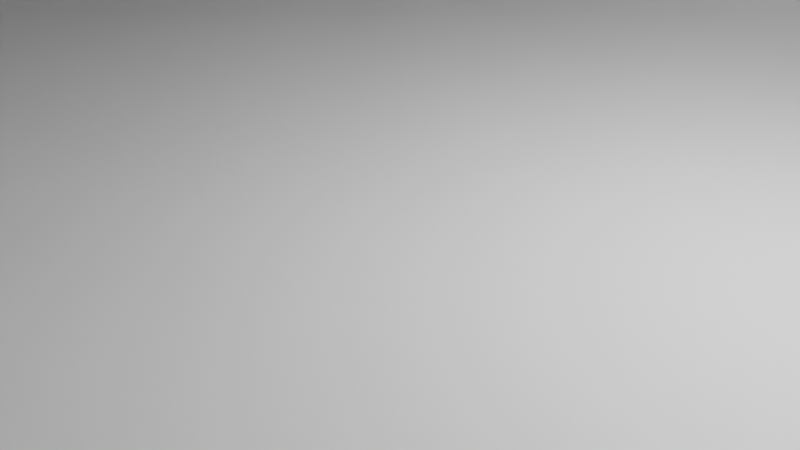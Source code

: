 # Source: office.blend  (saved by Blender 3.3.6; exported with 4.5.12 LTS)
import bpy
from mathutils import Matrix  # noqa: F401  (used for matrix-valued properties, if any)

bpy.ops.wm.read_factory_settings(use_empty=True)
scene = bpy.context.scene
scene.name = 'Scene'

# ---- collections
col_collection = bpy.data.collections.new('Collection'); scene.collection.children.link(col_collection)

# ---- materials (node trees are filled in below, after node groups)
mat_material = bpy.data.materials.new('Material')
mat_material.alpha_threshold = 0.0
mat_material.use_transparent_shadow = False
mat_material.roughness = 0.5
mat_material.line_color = (0.0, 0.0, 0.0, 1.0)
mat_material_001 = bpy.data.materials.new('Material.001')
mat_material_001.alpha_threshold = 0.0
mat_material_001.use_transparent_shadow = False
mat_material_001.roughness = 0.5
mat_material_001.line_color = (0.0, 0.0, 0.0, 1.0)
mat_material_002 = bpy.data.materials.new('Material.002')
mat_material_002.alpha_threshold = 0.0
mat_material_002.use_transparent_shadow = False
mat_material_002.roughness = 0.5
mat_material_002.line_color = (0.0, 0.0, 0.0, 1.0)

# ---- material node trees
mat_material.use_nodes = True; mat_material.node_tree.nodes.clear()
_N = mat_material.node_tree.nodes; _L = mat_material.node_tree.links
n0 = _N.new('ShaderNodeOutputMaterial'); n0.name = 'Material Output'; n0.location = (300, 300)
n1 = _N.new('ShaderNodeBsdfPrincipled'); n1.name = 'Principled BSDF'; n1.location = (10, 300)
n1.distribution = 'GGX'
n1.subsurface_method = 'RANDOM_WALK_SKIN'
n1.inputs[3].default_value = 1.45
n1.inputs[27].default_value = (0.0, 0.0, 0.0, 1.0)
n1.inputs[28].default_value = 1.0
_L.new(n1.outputs[0], n0.inputs[0])
n0.is_active_output = True
mat_material_001.use_nodes = True; mat_material_001.node_tree.nodes.clear()
_N = mat_material_001.node_tree.nodes; _L = mat_material_001.node_tree.links
n0 = _N.new('ShaderNodeOutputMaterial'); n0.name = 'Material Output'; n0.location = (300, 300)
n1 = _N.new('ShaderNodeBsdfPrincipled'); n1.name = 'Principled BSDF'; n1.location = (10, 300)
n1.distribution = 'GGX'
n1.subsurface_method = 'RANDOM_WALK_SKIN'
n1.inputs[3].default_value = 1.45
n1.inputs[27].default_value = (0.0, 0.0, 0.0, 1.0)
n1.inputs[28].default_value = 1.0
_L.new(n1.outputs[0], n0.inputs[0])
n0.is_active_output = True
mat_material_002.use_nodes = True; mat_material_002.node_tree.nodes.clear()
_N = mat_material_002.node_tree.nodes; _L = mat_material_002.node_tree.links
n0 = _N.new('ShaderNodeOutputMaterial'); n0.name = 'Material Output'; n0.location = (300, 300)
n1 = _N.new('ShaderNodeBsdfPrincipled'); n1.name = 'Principled BSDF'; n1.location = (10, 300)
n1.distribution = 'GGX'
n1.subsurface_method = 'RANDOM_WALK_SKIN'
n1.inputs[3].default_value = 1.45
n1.inputs[27].default_value = (0.0, 0.0, 0.0, 1.0)
n1.inputs[28].default_value = 1.0
_L.new(n1.outputs[0], n0.inputs[0])
n0.is_active_output = True

# ---- world
world_world = bpy.data.worlds.new('World'); scene.world = world_world
world_world.use_nodes = True; world_world.node_tree.nodes.clear()
_N = world_world.node_tree.nodes; _L = world_world.node_tree.links
n0 = _N.new('ShaderNodeOutputWorld'); n0.name = 'World Output'; n0.location = (300, 300)
n1 = _N.new('ShaderNodeBackground'); n1.name = 'Background'; n1.location = (10, 300)
n1.inputs[0].default_value = (0.05088, 0.05088, 0.05088, 1.0)
_L.new(n1.outputs[0], n0.inputs[0])
n0.is_active_output = True
world_world.color = (0.05088, 0.05088, 0.05088)
world_world.use_sun_shadow = False
world_world.sun_shadow_jitter_overblur = 0.0

# ---- cameras
cam_camera = bpy.data.cameras.new('Camera')
cam_camera.clip_end = 100.0
cam_camera.ortho_scale = 7.314

# ---- lights
light_light = bpy.data.lights.new('Light', 'POINT')
light_light.transmission_factor = 0.0
light_light.energy = 1000.0
light_light.shadow_soft_size = 0.1
light_light.shadow_maximum_resolution = 0.006
light_light.use_absolute_resolution = True

# ---- meshes
me_cube = bpy.data.meshes.new('Cube')
me_cube.from_pydata([(1.0, 1.0, 1.0), (1.0, 1.0, -1.0), (1.0, -1.0, 1.0), (1.0, -1.0, -1.0), (-1.0, 1.0, 1.0), (-1.0, 1.0, -1.0), (-1.0, -1.0, 1.0), (-1.0, -1.0, -1.0), (0.9667, 0.95, 25.0), (0.9667, 0.95, 23.0), (0.9667, -0.95, 25.0), (0.9667, -0.95, 23.0), (-0.9667, 0.95, 25.0), (-0.9667, 0.95, 23.0), (-0.9667, -0.95, 25.0), (-0.9667, -0.95, 23.0), (-1.0, -1.0, 1.0), (-1.0, -1.0, 25.0), (-1.0, -0.95, 1.0), (-1.0, -0.95, 25.0), (1.0, -1.0, 1.0), (1.0, -1.0, 25.0), (1.0, -0.95, 1.0), (1.0, -0.95, 25.0), (-1.0, 0.95, 1.0), (-1.0, 0.95, 25.0), (-1.0, 1.0, 1.0), (-1.0, 1.0, 25.0), (1.0, 0.95, 1.0), (1.0, 0.95, 25.0), (1.0, 1.0, 1.0), (1.0, 1.0, 25.0), (0.9667, -0.95, 1.0), (0.9667, -0.95, 25.0), (0.9667, 0.95, 1.0), (0.9667, 0.95, 25.0), (1.0, -0.95, 1.0), (1.0, -0.95, 25.0), (1.0, 0.95, 1.0), (1.0, 0.95, 25.0), (-1.0, -0.95, 1.0), (-1.0, -0.95, 25.0), (-1.0, 0.95, 1.0), (-1.0, 0.95, 25.0), (-0.9667, -0.95, 1.0), (-0.9667, -0.95, 25.0), (-0.9667, 0.95, 1.0), (-0.9667, 0.95, 25.0), (0.7, 1.0, 7.0), (0.7, 1.0, 19.0), (0.9, 1.0, 7.0), (0.9, 1.0, 19.0), (0.7, 0.95, 7.0), (0.7, 0.95, 19.0), (0.9, 0.95, 7.0), (0.9, 0.95, 19.0), (0.3, 1.0, 7.0), (0.5, 1.0, 7.0), (0.3, 1.0, 19.0), (0.5, 1.0, 19.0), (0.3, 0.95, 19.0), (0.5, 0.95, 19.0), (0.3, 0.95, 7.0), (0.5, 0.95, 7.0), (-0.1, 1.0, 7.0), (0.1, 1.0, 7.0), (-0.1, 1.0, 19.0), (0.1, 1.0, 19.0), (-0.1, 0.95, 7.0), (0.1, 0.95, 7.0), (-0.1, 0.95, 19.0), (0.1, 0.95, 19.0), (-0.5, 1.0, 7.0), (-0.3, 1.0, 7.0), (-0.5, 1.0, 19.0), (-0.3, 1.0, 19.0), (-0.5, 0.95, 7.0), (-0.3, 0.95, 7.0), (-0.5, 0.95, 19.0), (-0.3, 0.95, 19.0), (-0.9, -0.95, 7.0), (-0.9, -0.95, 19.0), (-0.7, -0.95, 19.0), (-0.7, -0.95, 7.0), (-0.9, -1.0, 7.0), (-0.9, -1.0, 19.0), (-0.7, -1.0, 19.0), (-0.7, -1.0, 7.0), (-0.3, -0.95, 7.0), (-0.5, -0.95, 7.0), (-0.5, -0.95, 19.0), (-0.3, -0.95, 19.0), (-0.3, -1.0, 7.0), (-0.5, -1.0, 7.0), (-0.3, -1.0, 19.0), (-0.5, -1.0, 19.0), (-0.1, -0.95, 19.0), (0.1, -0.95, 19.0), (-0.1, -0.95, 7.0), (0.1, -0.95, 7.0), (-0.1, -1.0, 19.0), (0.1, -1.0, 19.0), (-0.1, -1.0, 7.0), (0.1, -1.0, 7.0), (0.3, -0.95, 7.0), (0.5, -0.95, 7.0), (0.3, -0.95, 19.0), (0.5, -0.95, 19.0), (0.3, -1.0, 7.0), (0.5, -1.0, 7.0), (0.3, -1.0, 19.0), (0.5, -1.0, 19.0), (0.7, -0.95, 19.0), (0.9, -0.95, 7.0), (0.9, -0.95, 19.0), (0.7, -0.95, 7.0), (0.9, -1.0, 7.0), (0.9, -1.0, 19.0), (0.7, -1.0, 19.0), (0.7, -1.0, 7.0), (0.9667, 0.15, 19.0), (0.9667, -0.15, 19.0), (0.9667, -0.15, 7.0), (0.9667, 0.15, 7.0), (1.0, -0.15, 19.0), (1.0, 0.15, 19.0), (1.0, -0.15, 7.0), (1.0, 0.15, 7.0), (0.9667, 0.45, 7.0), (0.9667, 0.75, 7.0), (0.9667, 0.75, 19.0), (0.9667, 0.45, 19.0), (1.0, 0.45, 7.0), (1.0, 0.45, 19.0), (1.0, 0.75, 7.0), (1.0, 0.75, 19.0), (0.9667, -0.45, 7.0), (0.9667, -0.75, 7.0), (0.9667, -0.75, 19.0), (0.9667, -0.45, 19.0), (1.0, -0.75, 7.0), (1.0, -0.75, 19.0), (1.0, -0.45, 7.0), (1.0, -0.45, 19.0), (-1.0, -0.75, 19.0), (-1.0, -0.75, 7.0), (-1.0, -0.45, 19.0), (-1.0, -0.45, 7.0), (-0.9667, -0.45, 19.0), (-0.9667, -0.75, 19.0), (-0.9667, -0.75, 7.0), (-0.9667, -0.45, 7.0), (-1.0, -0.15, 7.0), (-1.0, 0.15, 7.0), (-1.0, -0.15, 19.0), (-1.0, 0.15, 19.0), (-0.9667, 0.15, 19.0), (-0.9667, -0.15, 19.0), (-0.9667, -0.15, 7.0), (-0.9667, 0.15, 7.0), (-1.0, 0.45, 19.0), (-1.0, 0.75, 7.0), (-1.0, 0.75, 19.0), (-1.0, 0.45, 7.0), (-0.9667, 0.45, 19.0), (-0.9667, 0.75, 7.0), (-0.9667, 0.75, 19.0), (-0.9667, 0.45, 7.0), (0.9667, 0.95, 49.0), (0.9667, 0.95, 47.0), (0.9667, -0.95, 49.0), (0.9667, -0.95, 47.0), (-0.9667, 0.95, 49.0), (-0.9667, 0.95, 47.0), (-0.9667, -0.95, 49.0), (-0.9667, -0.95, 47.0), (-1.0, -1.0, 25.0), (-1.0, -1.0, 49.0), (-1.0, -0.95, 25.0), (-1.0, -0.95, 49.0), (1.0, -1.0, 25.0), (1.0, -1.0, 49.0), (1.0, -0.95, 25.0), (1.0, -0.95, 49.0), (-1.0, 0.95, 25.0), (-1.0, 0.95, 49.0), (-1.0, 1.0, 25.0), (-1.0, 1.0, 49.0), (1.0, 0.95, 25.0), (1.0, 0.95, 49.0), (1.0, 1.0, 25.0), (1.0, 1.0, 49.0), (0.9667, -0.95, 25.0), (0.9667, -0.95, 49.0), (0.9667, 0.95, 25.0), (0.9667, 0.95, 49.0), (1.0, -0.95, 25.0), (1.0, -0.95, 49.0), (1.0, 0.95, 25.0), (1.0, 0.95, 49.0), (-1.0, -0.95, 25.0), (-1.0, -0.95, 49.0), (-1.0, 0.95, 25.0), (-1.0, 0.95, 49.0), (-0.9667, -0.95, 25.0), (-0.9667, -0.95, 49.0), (-0.9667, 0.95, 25.0), (-0.9667, 0.95, 49.0), (0.7, 1.0, 31.0), (0.7, 1.0, 43.0), (0.9, 1.0, 31.0), (0.9, 1.0, 43.0), (0.7, 0.95, 31.0), (0.7, 0.95, 43.0), (0.9, 0.95, 31.0), (0.9, 0.95, 43.0), (0.3, 1.0, 31.0), (0.5, 1.0, 31.0), (0.3, 1.0, 43.0), (0.5, 1.0, 43.0), (0.3, 0.95, 43.0), (0.5, 0.95, 43.0), (0.3, 0.95, 31.0), (0.5, 0.95, 31.0), (-0.1, 1.0, 31.0), (0.1, 1.0, 31.0), (-0.1, 1.0, 43.0), (0.1, 1.0, 43.0), (-0.1, 0.95, 31.0), (0.1, 0.95, 31.0), (-0.1, 0.95, 43.0), (0.1, 0.95, 43.0), (-0.5, 1.0, 31.0), (-0.3, 1.0, 31.0), (-0.5, 1.0, 43.0), (-0.3, 1.0, 43.0), (-0.5, 0.95, 31.0), (-0.3, 0.95, 31.0), (-0.5, 0.95, 43.0), (-0.3, 0.95, 43.0), (-0.9, -0.95, 31.0), (-0.9, -0.95, 43.0), (-0.7, -0.95, 43.0), (-0.7, -0.95, 31.0), (-0.9, -1.0, 31.0), (-0.9, -1.0, 43.0), (-0.7, -1.0, 43.0), (-0.7, -1.0, 31.0), (-0.3, -0.95, 31.0), (-0.5, -0.95, 31.0), (-0.5, -0.95, 43.0), (-0.3, -0.95, 43.0), (-0.3, -1.0, 31.0), (-0.5, -1.0, 31.0), (-0.3, -1.0, 43.0), (-0.5, -1.0, 43.0), (-0.1, -0.95, 43.0), (0.1, -0.95, 43.0), (-0.1, -0.95, 31.0), (0.1, -0.95, 31.0), (-0.1, -1.0, 43.0), (0.1, -1.0, 43.0), (-0.1, -1.0, 31.0), (0.1, -1.0, 31.0), (0.3, -0.95, 31.0), (0.5, -0.95, 31.0), (0.3, -0.95, 43.0), (0.5, -0.95, 43.0), (0.3, -1.0, 31.0), (0.5, -1.0, 31.0), (0.3, -1.0, 43.0), (0.5, -1.0, 43.0), (0.7, -0.95, 43.0), (0.9, -0.95, 31.0), (0.9, -0.95, 43.0), (0.7, -0.95, 31.0), (0.9, -1.0, 31.0), (0.9, -1.0, 43.0), (0.7, -1.0, 43.0), (0.7, -1.0, 31.0), (0.9667, 0.15, 43.0), (0.9667, -0.15, 43.0), (0.9667, -0.15, 31.0), (0.9667, 0.15, 31.0), (1.0, -0.15, 43.0), (1.0, 0.15, 43.0), (1.0, -0.15, 31.0), (1.0, 0.15, 31.0), (0.9667, 0.45, 31.0), (0.9667, 0.75, 31.0), (0.9667, 0.75, 43.0), (0.9667, 0.45, 43.0), (1.0, 0.45, 31.0), (1.0, 0.45, 43.0), (1.0, 0.75, 31.0), (1.0, 0.75, 43.0), (0.9667, -0.45, 31.0), (0.9667, -0.75, 31.0), (0.9667, -0.75, 43.0), (0.9667, -0.45, 43.0), (1.0, -0.75, 31.0), (1.0, -0.75, 43.0), (1.0, -0.45, 31.0), (1.0, -0.45, 43.0), (-1.0, -0.75, 43.0), (-1.0, -0.75, 31.0), (-1.0, -0.45, 43.0), (-1.0, -0.45, 31.0), (-0.9667, -0.45, 43.0), (-0.9667, -0.75, 43.0), (-0.9667, -0.75, 31.0), (-0.9667, -0.45, 31.0), (-1.0, -0.15, 31.0), (-1.0, 0.15, 31.0), (-1.0, -0.15, 43.0), (-1.0, 0.15, 43.0), (-0.9667, 0.15, 43.0), (-0.9667, -0.15, 43.0), (-0.9667, -0.15, 31.0), (-0.9667, 0.15, 31.0), (-1.0, 0.45, 43.0), (-1.0, 0.75, 31.0), (-1.0, 0.75, 43.0), (-1.0, 0.45, 31.0), (-0.9667, 0.45, 43.0), (-0.9667, 0.75, 31.0), (-0.9667, 0.75, 43.0), (-0.9667, 0.45, 31.0), (-0.7, 1.0, 31.0), (-0.7, 0.95, 31.0), (-0.7, 0.95, 43.0), (-0.7, 1.0, 43.0), (-0.9, 0.95, 43.0), (-0.9, 1.0, 43.0), (-0.9, 0.95, 31.0), (-0.9, 1.0, 31.0), (0.9667, 0.95, 73.0), (0.9667, 0.95, 71.0), (0.9667, -0.95, 73.0), (0.9667, -0.95, 71.0), (-0.9667, 0.95, 73.0), (-0.9667, 0.95, 71.0), (-0.9667, -0.95, 73.0), (-0.9667, -0.95, 71.0), (-1.0, -1.0, 49.0), (-1.0, -1.0, 73.0), (-1.0, -0.95, 49.0), (-1.0, -0.95, 73.0), (1.0, -1.0, 49.0), (1.0, -1.0, 73.0), (1.0, -0.95, 49.0), (1.0, -0.95, 73.0), (-1.0, 0.95, 49.0), (-1.0, 0.95, 73.0), (-1.0, 1.0, 49.0), (-1.0, 1.0, 73.0), (1.0, 0.95, 49.0), (1.0, 0.95, 73.0), (1.0, 1.0, 49.0), (1.0, 1.0, 73.0), (0.9667, -0.95, 49.0), (0.9667, -0.95, 73.0), (0.9667, 0.95, 49.0), (0.9667, 0.95, 73.0), (1.0, -0.95, 49.0), (1.0, -0.95, 73.0), (1.0, 0.95, 49.0), (1.0, 0.95, 73.0), (-1.0, -0.95, 49.0), (-1.0, -0.95, 73.0), (-1.0, 0.95, 49.0), (-1.0, 0.95, 73.0), (-0.9667, -0.95, 49.0), (-0.9667, -0.95, 73.0), (-0.9667, 0.95, 49.0), (-0.9667, 0.95, 73.0), (0.7, 1.0, 55.0), (0.7, 1.0, 67.0), (0.9, 1.0, 55.0), (0.9, 1.0, 67.0), (0.7, 0.95, 55.0), (0.7, 0.95, 67.0), (0.9, 0.95, 55.0), (0.9, 0.95, 67.0), (0.3, 1.0, 55.0), (0.5, 1.0, 55.0), (0.3, 1.0, 67.0), (0.5, 1.0, 67.0), (0.3, 0.95, 67.0), (0.5, 0.95, 67.0), (0.3, 0.95, 55.0), (0.5, 0.95, 55.0), (-0.1, 1.0, 55.0), (0.1, 1.0, 55.0), (-0.1, 1.0, 67.0), (0.1, 1.0, 67.0), (-0.1, 0.95, 55.0), (0.1, 0.95, 55.0), (-0.1, 0.95, 67.0), (0.1, 0.95, 67.0), (-0.5, 1.0, 55.0), (-0.3, 1.0, 55.0), (-0.5, 1.0, 67.0), (-0.3, 1.0, 67.0), (-0.5, 0.95, 55.0), (-0.3, 0.95, 55.0), (-0.5, 0.95, 67.0), (-0.3, 0.95, 67.0), (-0.9, -0.95, 55.0), (-0.9, -0.95, 67.0), (-0.7, -0.95, 67.0), (-0.7, -0.95, 55.0), (-0.9, -1.0, 55.0), (-0.9, -1.0, 67.0), (-0.7, -1.0, 67.0), (-0.7, -1.0, 55.0), (-0.3, -0.95, 55.0), (-0.5, -0.95, 55.0), (-0.5, -0.95, 67.0), (-0.3, -0.95, 67.0), (-0.3, -1.0, 55.0), (-0.5, -1.0, 55.0), (-0.3, -1.0, 67.0), (-0.5, -1.0, 67.0), (-0.1, -0.95, 67.0), (0.1, -0.95, 67.0), (-0.1, -0.95, 55.0), (0.1, -0.95, 55.0), (-0.1, -1.0, 67.0), (0.1, -1.0, 67.0), (-0.1, -1.0, 55.0), (0.1, -1.0, 55.0), (0.3, -0.95, 55.0), (0.5, -0.95, 55.0), (0.3, -0.95, 67.0), (0.5, -0.95, 67.0), (0.3, -1.0, 55.0), (0.5, -1.0, 55.0), (0.3, -1.0, 67.0), (0.5, -1.0, 67.0), (0.7, -0.95, 67.0), (0.9, -0.95, 55.0), (0.9, -0.95, 67.0), (0.7, -0.95, 55.0), (0.9, -1.0, 55.0), (0.9, -1.0, 67.0), (0.7, -1.0, 67.0), (0.7, -1.0, 55.0), (0.9667, 0.15, 67.0), (0.9667, -0.15, 67.0), (0.9667, -0.15, 55.0), (0.9667, 0.15, 55.0), (1.0, -0.15, 67.0), (1.0, 0.15, 67.0), (1.0, -0.15, 55.0), (1.0, 0.15, 55.0), (0.9667, 0.45, 55.0), (0.9667, 0.75, 55.0), (0.9667, 0.75, 67.0), (0.9667, 0.45, 67.0), (1.0, 0.45, 55.0), (1.0, 0.45, 67.0), (1.0, 0.75, 55.0), (1.0, 0.75, 67.0), (0.9667, -0.45, 55.0), (0.9667, -0.75, 55.0), (0.9667, -0.75, 67.0), (0.9667, -0.45, 67.0), (1.0, -0.75, 55.0), (1.0, -0.75, 67.0), (1.0, -0.45, 55.0), (1.0, -0.45, 67.0), (-1.0, -0.75, 67.0), (-1.0, -0.75, 55.0), (-1.0, -0.45, 67.0), (-1.0, -0.45, 55.0), (-0.9667, -0.45, 67.0), (-0.9667, -0.75, 67.0), (-0.9667, -0.75, 55.0), (-0.9667, -0.45, 55.0), (-1.0, -0.15, 55.0), (-1.0, 0.15, 55.0), (-1.0, -0.15, 67.0), (-1.0, 0.15, 67.0), (-0.9667, 0.15, 67.0), (-0.9667, -0.15, 67.0), (-0.9667, -0.15, 55.0), (-0.9667, 0.15, 55.0), (-1.0, 0.45, 67.0), (-1.0, 0.75, 55.0), (-1.0, 0.75, 67.0), (-1.0, 0.45, 55.0), (-0.9667, 0.45, 67.0), (-0.9667, 0.75, 55.0), (-0.9667, 0.75, 67.0), (-0.9667, 0.45, 55.0), (-0.7, 1.0, 55.0), (-0.7, 0.95, 55.0), (-0.7, 0.95, 67.0), (-0.7, 1.0, 67.0), (-0.9, 0.95, 67.0), (-0.9, 1.0, 67.0), (-0.9, 0.95, 55.0), (-0.9, 1.0, 55.0), (0.9667, 0.95, 97.0), (0.9667, 0.95, 95.0), (0.9667, -0.95, 97.0), (0.9667, -0.95, 95.0), (-0.9667, 0.95, 97.0), (-0.9667, 0.95, 95.0), (-0.9667, -0.95, 97.0), (-0.9667, -0.95, 95.0), (-1.0, -1.0, 73.0), (-1.0, -1.0, 97.0), (-1.0, -0.95, 73.0), (-1.0, -0.95, 97.0), (1.0, -1.0, 73.0), (1.0, -1.0, 97.0), (1.0, -0.95, 73.0), (1.0, -0.95, 97.0), (-1.0, 0.95, 73.0), (-1.0, 0.95, 97.0), (-1.0, 1.0, 73.0), (-1.0, 1.0, 97.0), (1.0, 0.95, 73.0), (1.0, 0.95, 97.0), (1.0, 1.0, 73.0), (1.0, 1.0, 97.0), (0.9667, -0.95, 73.0), (0.9667, -0.95, 97.0), (0.9667, 0.95, 73.0), (0.9667, 0.95, 97.0), (1.0, -0.95, 73.0), (1.0, -0.95, 97.0), (1.0, 0.95, 73.0), (1.0, 0.95, 97.0), (-1.0, -0.95, 73.0), (-1.0, -0.95, 97.0), (-1.0, 0.95, 73.0), (-1.0, 0.95, 97.0), (-0.9667, -0.95, 73.0), (-0.9667, -0.95, 97.0), (-0.9667, 0.95, 73.0), (-0.9667, 0.95, 97.0), (0.7, 1.0, 79.0), (0.7, 1.0, 91.0), (0.9, 1.0, 79.0), (0.9, 1.0, 91.0), (0.7, 0.95, 79.0), (0.7, 0.95, 91.0), (0.9, 0.95, 79.0), (0.9, 0.95, 91.0), (0.3, 1.0, 79.0), (0.5, 1.0, 79.0), (0.3, 1.0, 91.0), (0.5, 1.0, 91.0), (0.3, 0.95, 91.0), (0.5, 0.95, 91.0), (0.3, 0.95, 79.0), (0.5, 0.95, 79.0), (-0.1, 1.0, 79.0), (0.1, 1.0, 79.0), (-0.1, 1.0, 91.0), (0.1, 1.0, 91.0), (-0.1, 0.95, 79.0), (0.1, 0.95, 79.0), (-0.1, 0.95, 91.0), (0.1, 0.95, 91.0), (-0.5, 1.0, 79.0), (-0.3, 1.0, 79.0), (-0.5, 1.0, 91.0), (-0.3, 1.0, 91.0), (-0.5, 0.95, 79.0), (-0.3, 0.95, 79.0), (-0.5, 0.95, 91.0), (-0.3, 0.95, 91.0), (-0.9, -0.95, 79.0), (-0.9, -0.95, 91.0), (-0.7, -0.95, 91.0), (-0.7, -0.95, 79.0), (-0.9, -1.0, 79.0), (-0.9, -1.0, 91.0), (-0.7, -1.0, 91.0), (-0.7, -1.0, 79.0), (-0.3, -0.95, 79.0), (-0.5, -0.95, 79.0), (-0.5, -0.95, 91.0), (-0.3, -0.95, 91.0), (-0.3, -1.0, 79.0), (-0.5, -1.0, 79.0), (-0.3, -1.0, 91.0), (-0.5, -1.0, 91.0), (-0.1, -0.95, 91.0), (0.1, -0.95, 91.0), (-0.1, -0.95, 79.0), (0.1, -0.95, 79.0), (-0.1, -1.0, 91.0), (0.1, -1.0, 91.0), (-0.1, -1.0, 79.0), (0.1, -1.0, 79.0), (0.3, -0.95, 79.0), (0.5, -0.95, 79.0), (0.3, -0.95, 91.0), (0.5, -0.95, 91.0), (0.3, -1.0, 79.0), (0.5, -1.0, 79.0), (0.3, -1.0, 91.0), (0.5, -1.0, 91.0), (0.7, -0.95, 91.0), (0.9, -0.95, 79.0), (0.9, -0.95, 91.0), (0.7, -0.95, 79.0), (0.9, -1.0, 79.0), (0.9, -1.0, 91.0), (0.7, -1.0, 91.0), (0.7, -1.0, 79.0), (0.9667, 0.15, 91.0), (0.9667, -0.15, 91.0), (0.9667, -0.15, 79.0), (0.9667, 0.15, 79.0), (1.0, -0.15, 91.0), (1.0, 0.15, 91.0), (1.0, -0.15, 79.0), (1.0, 0.15, 79.0), (0.9667, 0.45, 79.0), (0.9667, 0.75, 79.0), (0.9667, 0.75, 91.0), (0.9667, 0.45, 91.0), (1.0, 0.45, 79.0), (1.0, 0.45, 91.0), (1.0, 0.75, 79.0), (1.0, 0.75, 91.0), (0.9667, -0.45, 79.0), (0.9667, -0.75, 79.0), (0.9667, -0.75, 91.0), (0.9667, -0.45, 91.0), (1.0, -0.75, 79.0), (1.0, -0.75, 91.0), (1.0, -0.45, 79.0), (1.0, -0.45, 91.0), (-1.0, -0.75, 91.0), (-1.0, -0.75, 79.0), (-1.0, -0.45, 91.0), (-1.0, -0.45, 79.0), (-0.9667, -0.45, 91.0), (-0.9667, -0.75, 91.0), (-0.9667, -0.75, 79.0), (-0.9667, -0.45, 79.0), (-1.0, -0.15, 79.0), (-1.0, 0.15, 79.0), (-1.0, -0.15, 91.0), (-1.0, 0.15, 91.0), (-0.9667, 0.15, 91.0), (-0.9667, -0.15, 91.0), (-0.9667, -0.15, 79.0), (-0.9667, 0.15, 79.0), (-1.0, 0.45, 91.0), (-1.0, 0.75, 79.0), (-1.0, 0.75, 91.0), (-1.0, 0.45, 79.0), (-0.9667, 0.45, 91.0), (-0.9667, 0.75, 79.0), (-0.9667, 0.75, 91.0), (-0.9667, 0.45, 79.0), (-0.7, 1.0, 79.0), (-0.7, 0.95, 79.0), (-0.7, 0.95, 91.0), (-0.7, 1.0, 91.0), (-0.9, 0.95, 91.0), (-0.9, 1.0, 91.0), (-0.9, 0.95, 79.0), (-0.9, 1.0, 79.0), (0.9667, 0.95, 121.0), (0.9667, 0.95, 119.0), (0.9667, -0.95, 121.0), (0.9667, -0.95, 119.0), (-0.9667, 0.95, 121.0), (-0.9667, 0.95, 119.0), (-0.9667, -0.95, 121.0), (-0.9667, -0.95, 119.0), (-1.0, -1.0, 97.0), (-1.0, -1.0, 121.0), (-1.0, -0.95, 97.0), (-1.0, -0.95, 121.0), (1.0, -1.0, 97.0), (1.0, -1.0, 121.0), (1.0, -0.95, 97.0), (1.0, -0.95, 121.0), (-1.0, 0.95, 97.0), (-1.0, 0.95, 121.0), (-1.0, 1.0, 97.0), (-1.0, 1.0, 121.0), (1.0, 0.95, 97.0), (1.0, 0.95, 121.0), (1.0, 1.0, 97.0), (1.0, 1.0, 121.0), (0.9667, -0.95, 97.0), (0.9667, -0.95, 121.0), (0.9667, 0.95, 97.0), (0.9667, 0.95, 121.0), (1.0, -0.95, 97.0), (1.0, -0.95, 121.0), (1.0, 0.95, 97.0), (1.0, 0.95, 121.0), (-1.0, -0.95, 97.0), (-1.0, -0.95, 121.0), (-1.0, 0.95, 97.0), (-1.0, 0.95, 121.0), (-0.9667, -0.95, 97.0), (-0.9667, -0.95, 121.0), (-0.9667, 0.95, 97.0), (-0.9667, 0.95, 121.0), (0.7, 1.0, 103.0), (0.7, 1.0, 115.0), (0.9, 1.0, 103.0), (0.9, 1.0, 115.0), (0.7, 0.95, 103.0), (0.7, 0.95, 115.0), (0.9, 0.95, 103.0), (0.9, 0.95, 115.0), (0.3, 1.0, 103.0), (0.5, 1.0, 103.0), (0.3, 1.0, 115.0), (0.5, 1.0, 115.0), (0.3, 0.95, 115.0), (0.5, 0.95, 115.0), (0.3, 0.95, 103.0), (0.5, 0.95, 103.0), (-0.1, 1.0, 103.0), (0.1, 1.0, 103.0), (-0.1, 1.0, 115.0), (0.1, 1.0, 115.0), (-0.1, 0.95, 103.0), (0.1, 0.95, 103.0), (-0.1, 0.95, 115.0), (0.1, 0.95, 115.0), (-0.5, 1.0, 103.0), (-0.3, 1.0, 103.0), (-0.5, 1.0, 115.0), (-0.3, 1.0, 115.0), (-0.5, 0.95, 103.0), (-0.3, 0.95, 103.0), (-0.5, 0.95, 115.0), (-0.3, 0.95, 115.0), (-0.9, -0.95, 103.0), (-0.9, -0.95, 115.0), (-0.7, -0.95, 115.0), (-0.7, -0.95, 103.0), (-0.9, -1.0, 103.0), (-0.9, -1.0, 115.0), (-0.7, -1.0, 115.0), (-0.7, -1.0, 103.0), (-0.3, -0.95, 103.0), (-0.5, -0.95, 103.0), (-0.5, -0.95, 115.0), (-0.3, -0.95, 115.0), (-0.3, -1.0, 103.0), (-0.5, -1.0, 103.0), (-0.3, -1.0, 115.0), (-0.5, -1.0, 115.0), (-0.1, -0.95, 115.0), (0.1, -0.95, 115.0), (-0.1, -0.95, 103.0), (0.1, -0.95, 103.0), (-0.1, -1.0, 115.0), (0.1, -1.0, 115.0), (-0.1, -1.0, 103.0), (0.1, -1.0, 103.0), (0.3, -0.95, 103.0), (0.5, -0.95, 103.0), (0.3, -0.95, 115.0), (0.5, -0.95, 115.0), (0.3, -1.0, 103.0), (0.5, -1.0, 103.0), (0.3, -1.0, 115.0), (0.5, -1.0, 115.0), (0.7, -0.95, 115.0), (0.9, -0.95, 103.0), (0.9, -0.95, 115.0), (0.7, -0.95, 103.0), (0.9, -1.0, 103.0), (0.9, -1.0, 115.0), (0.7, -1.0, 115.0), (0.7, -1.0, 103.0), (0.9667, 0.15, 115.0), (0.9667, -0.15, 115.0), (0.9667, -0.15, 103.0), (0.9667, 0.15, 103.0), (1.0, -0.15, 115.0), (1.0, 0.15, 115.0), (1.0, -0.15, 103.0), (1.0, 0.15, 103.0), (0.9667, 0.45, 103.0), (0.9667, 0.75, 103.0), (0.9667, 0.75, 115.0), (0.9667, 0.45, 115.0), (1.0, 0.45, 103.0), (1.0, 0.45, 115.0), (1.0, 0.75, 103.0), (1.0, 0.75, 115.0), (0.9667, -0.45, 103.0), (0.9667, -0.75, 103.0), (0.9667, -0.75, 115.0), (0.9667, -0.45, 115.0), (1.0, -0.75, 103.0), (1.0, -0.75, 115.0), (1.0, -0.45, 103.0), (1.0, -0.45, 115.0), (-1.0, -0.75, 115.0), (-1.0, -0.75, 103.0), (-1.0, -0.45, 115.0), (-1.0, -0.45, 103.0), (-0.9667, -0.45, 115.0), (-0.9667, -0.75, 115.0), (-0.9667, -0.75, 103.0), (-0.9667, -0.45, 103.0), (-1.0, -0.15, 103.0), (-1.0, 0.15, 103.0), (-1.0, -0.15, 115.0), (-1.0, 0.15, 115.0), (-0.9667, 0.15, 115.0), (-0.9667, -0.15, 115.0), (-0.9667, -0.15, 103.0), (-0.9667, 0.15, 103.0), (-1.0, 0.45, 115.0), (-1.0, 0.75, 103.0), (-1.0, 0.75, 115.0), (-1.0, 0.45, 103.0), (-0.9667, 0.45, 115.0), (-0.9667, 0.75, 103.0), (-0.9667, 0.75, 115.0), (-0.9667, 0.45, 103.0), (-0.7, 1.0, 103.0), (-0.7, 0.95, 103.0), (-0.7, 0.95, 115.0), (-0.7, 1.0, 115.0), (-0.9, 0.95, 115.0), (-0.9, 1.0, 115.0), (-0.9, 0.95, 103.0), (-0.9, 1.0, 103.0), (-0.6333, 0.95, 6.681), (-0.6333, 0.95, 1.04), (-0.6333, 1.0, 4.143), (-0.6333, 1.0, 1.04), (-0.6333, 1.0, 21.04), (-0.6333, 0.95, 21.04), (-0.9, 1.0, 21.04), (-0.9, 0.95, 21.04), (-0.9, 0.95, 1.04), (-0.9, 0.95, 1.545), (-0.9, 1.0, 1.04)], [], [(0, 4, 6, 2), (3, 2, 6, 7), (7, 6, 4, 5), (5, 1, 3, 7), (1, 0, 2, 3), (5, 4, 0, 1), (8, 12, 14, 10), (11, 10, 14, 15), (15, 14, 12, 13), (13, 9, 11, 15), (9, 8, 10, 11), (13, 12, 8, 9), (16, 17, 19, 18), (80, 18, 19, 81), (81, 19, 23, 22, 18, 80, 83, 89, 88, 98, 99, 104, 105, 115, 113, 114, 112, 107, 106, 97, 96, 91, 90, 82), (105, 107, 112, 115), (104, 99, 97, 106), (98, 88, 91, 96), (89, 83, 82, 90), (22, 23, 21, 20), (85, 17, 16, 84), (84, 16, 20, 21, 17, 85, 86, 95, 94, 100, 101, 110, 111, 118, 117, 116, 119, 109, 108, 103, 102, 92, 93, 87), (111, 109, 119, 118), (101, 103, 108, 110), (94, 92, 102, 100), (86, 87, 93, 95), (18, 22, 20, 16), (23, 19, 17, 21), (24, 25, 27, 26), (58, 56, 65, 67), (66, 64, 73, 75), (30, 26, 27, 846, 850, 843, 842, 50), (49, 48, 57, 59), (31, 30, 50, 51), (30, 31, 29, 28), (54, 28, 29, 55), (69, 62, 60, 71), (77, 68, 70, 79), (55, 29, 25, 24, 849, 847, 845, 840, 54, 52, 63, 62, 69, 68, 77, 76, 78, 79, 70, 71, 60, 61, 53), (63, 52, 53, 61), (26, 30, 28, 24), (31, 27, 25, 29), (35, 34, 129, 130), (137, 32, 33, 138), (34, 123, 120, 121, 122, 32, 137, 136, 139, 138, 33, 35, 130, 131, 128, 129), (34, 32, 122, 123), (34, 35, 39, 38), (134, 38, 39, 135), (141, 37, 36, 140), (140, 36, 126, 124, 125, 127, 38, 134, 132, 133, 135, 39, 37, 141, 143, 142), (126, 36, 38, 127), (36, 37, 33, 32), (34, 38, 36, 32), (39, 35, 33, 37), (40, 41, 144, 145), (161, 42, 40, 145, 147, 152, 153, 155, 154, 146, 144, 41, 43, 162, 160, 163), (43, 42, 161, 162), (152, 147, 146, 154), (42, 43, 47, 46), (165, 46, 47, 166), (166, 47, 45, 149, 148, 157, 156, 159, 158, 151, 150, 44, 46, 165, 167, 164), (148, 151, 158, 157), (149, 45, 44, 150), (44, 45, 41, 40), (42, 46, 44, 40), (47, 43, 41, 45), (52, 48, 49, 53), (55, 51, 50, 54), (54, 50, 48, 52), (49, 51, 55, 53), (62, 56, 58, 60), (61, 59, 57, 63), (63, 57, 56, 62), (58, 59, 61, 60), (68, 64, 66, 70), (71, 67, 65, 69), (69, 65, 64, 68), (66, 67, 71, 70), (76, 72, 74, 78), (79, 75, 73, 77), (77, 73, 72, 76), (74, 75, 79, 78), (84, 80, 81, 85), (86, 82, 83, 87), (87, 83, 80, 84), (81, 82, 86, 85), (93, 89, 90, 95), (94, 91, 88, 92), (92, 88, 89, 93), (90, 91, 94, 95), (102, 98, 96, 100), (101, 97, 99, 103), (103, 99, 98, 102), (96, 97, 101, 100), (108, 104, 106, 110), (111, 107, 105, 109), (109, 105, 104, 108), (106, 107, 111, 110), (115, 112, 118, 119), (117, 114, 113, 116), (116, 113, 115, 119), (112, 114, 117, 118), (125, 120, 123, 127), (121, 124, 126, 122), (123, 122, 126, 127), (120, 125, 124, 121), (130, 129, 134, 135), (132, 128, 131, 133), (134, 129, 128, 132), (130, 135, 133, 131), (143, 139, 136, 142), (140, 137, 138, 141), (136, 137, 140, 142), (138, 139, 143, 141), (148, 146, 147, 151), (150, 145, 144, 149), (147, 145, 150, 151), (146, 148, 149, 144), (156, 155, 153, 159), (158, 152, 154, 157), (153, 152, 158, 159), (155, 156, 157, 154), (162, 161, 165, 166), (167, 163, 160, 164), (165, 161, 163, 167), (162, 166, 164, 160), (168, 172, 174, 170), (171, 170, 174, 175), (175, 174, 172, 173), (173, 169, 171, 175), (169, 168, 170, 171), (173, 172, 168, 169), (176, 177, 179, 178), (240, 178, 179, 241), (241, 179, 183, 182, 178, 240, 243, 249, 248, 258, 259, 264, 265, 275, 273, 274, 272, 267, 266, 257, 256, 251, 250, 242), (265, 267, 272, 275), (264, 259, 257, 266), (258, 248, 251, 256), (249, 243, 242, 250), (182, 183, 181, 180), (245, 177, 176, 244), (244, 176, 180, 181, 177, 245, 246, 255, 254, 260, 261, 270, 271, 278, 277, 276, 279, 269, 268, 263, 262, 252, 253, 247), (271, 269, 279, 278), (261, 263, 268, 270), (254, 252, 262, 260), (246, 247, 253, 255), (178, 182, 180, 176), (183, 179, 177, 181), (184, 185, 187, 186), (218, 216, 225, 227), (226, 224, 233, 235), (190, 186, 187, 333, 335, 328, 232, 233, 224, 225, 216, 217, 208, 210), (209, 208, 217, 219), (191, 190, 210, 211), (190, 191, 189, 188), (214, 188, 189, 215), (229, 222, 220, 231), (237, 228, 230, 239), (215, 189, 185, 184, 334, 332, 330, 238, 239, 230, 231, 220, 221, 213), (223, 212, 213, 221), (186, 190, 188, 184), (191, 187, 185, 189), (195, 194, 289, 290), (297, 192, 193, 298), (194, 283, 280, 281, 282, 192, 297, 296, 299, 298, 193, 195, 290, 291, 288, 289), (194, 192, 282, 283), (194, 195, 199, 198), (294, 198, 199, 295), (301, 197, 196, 300), (300, 196, 286, 284, 285, 287, 198, 294, 292, 293, 295, 199, 197, 301, 303, 302), (286, 196, 198, 287), (196, 197, 193, 192), (194, 198, 196, 192), (199, 195, 193, 197), (200, 201, 304, 305), (321, 202, 200, 305, 307, 312, 313, 315, 314, 306, 304, 201, 203, 322, 320, 323), (203, 202, 321, 322), (312, 307, 306, 314), (202, 203, 207, 206), (325, 206, 207, 326), (326, 207, 205, 309, 308, 317, 316, 319, 318, 311, 310, 204, 206, 325, 327, 324), (308, 311, 318, 317), (309, 205, 204, 310), (204, 205, 201, 200), (202, 206, 204, 200), (207, 203, 201, 205), (212, 208, 209, 213), (215, 211, 210, 214), (214, 210, 208, 212), (209, 211, 215, 213), (222, 216, 218, 220), (221, 219, 217, 223), (223, 217, 216, 222), (218, 219, 221, 220), (228, 224, 226, 230), (231, 227, 225, 229), (229, 225, 224, 228), (226, 227, 231, 230), (236, 232, 234, 238), (239, 235, 233, 237), (237, 233, 232, 236), (234, 235, 239, 238), (244, 240, 241, 245), (246, 242, 243, 247), (247, 243, 240, 244), (241, 242, 246, 245), (253, 249, 250, 255), (254, 251, 248, 252), (252, 248, 249, 253), (250, 251, 254, 255), (262, 258, 256, 260), (261, 257, 259, 263), (263, 259, 258, 262), (256, 257, 261, 260), (268, 264, 266, 270), (271, 267, 265, 269), (269, 265, 264, 268), (266, 267, 271, 270), (275, 272, 278, 279), (277, 274, 273, 276), (276, 273, 275, 279), (272, 274, 277, 278), (285, 280, 283, 287), (281, 284, 286, 282), (283, 282, 286, 287), (280, 285, 284, 281), (290, 289, 294, 295), (292, 288, 291, 293), (294, 289, 288, 292), (290, 295, 293, 291), (303, 299, 296, 302), (300, 297, 298, 301), (296, 297, 300, 302), (298, 299, 303, 301), (308, 306, 307, 311), (310, 305, 304, 309), (307, 305, 310, 311), (306, 308, 309, 304), (316, 315, 313, 319), (318, 312, 314, 317), (313, 312, 318, 319), (315, 316, 317, 314), (322, 321, 325, 326), (327, 323, 320, 324), (325, 321, 323, 327), (322, 326, 324, 320), (328, 329, 330, 331), (238, 330, 329, 334, 184, 188, 214, 212, 223, 222, 229, 228, 237, 236), (232, 328, 331, 333, 187, 191, 211, 209, 219, 218, 227, 226, 235, 234), (334, 335, 333, 332), (335, 334, 329, 328), (331, 330, 332, 333), (336, 340, 342, 338), (339, 338, 342, 343), (343, 342, 340, 341), (341, 337, 339, 343), (337, 336, 338, 339), (341, 340, 336, 337), (344, 345, 347, 346), (408, 346, 347, 409), (409, 347, 351, 350, 346, 408, 411, 417, 416, 426, 427, 432, 433, 443, 441, 442, 440, 435, 434, 425, 424, 419, 418, 410), (433, 435, 440, 443), (432, 427, 425, 434), (426, 416, 419, 424), (417, 411, 410, 418), (350, 351, 349, 348), (413, 345, 344, 412), (412, 344, 348, 349, 345, 413, 414, 423, 422, 428, 429, 438, 439, 446, 445, 444, 447, 437, 436, 431, 430, 420, 421, 415), (439, 437, 447, 446), (429, 431, 436, 438), (422, 420, 430, 428), (414, 415, 421, 423), (346, 350, 348, 344), (351, 347, 345, 349), (352, 353, 355, 354), (386, 384, 393, 395), (394, 392, 401, 403), (358, 354, 355, 501, 503, 496, 400, 401, 392, 393, 384, 385, 376, 378), (377, 376, 385, 387), (359, 358, 378, 379), (358, 359, 357, 356), (382, 356, 357, 383), (397, 390, 388, 399), (405, 396, 398, 407), (383, 357, 353, 352, 502, 500, 498, 406, 407, 398, 399, 388, 389, 381), (391, 380, 381, 389), (354, 358, 356, 352), (359, 355, 353, 357), (363, 362, 457, 458), (465, 360, 361, 466), (362, 451, 448, 449, 450, 360, 465, 464, 467, 466, 361, 363, 458, 459, 456, 457), (362, 360, 450, 451), (362, 363, 367, 366), (462, 366, 367, 463), (469, 365, 364, 468), (468, 364, 454, 452, 453, 455, 366, 462, 460, 461, 463, 367, 365, 469, 471, 470), (454, 364, 366, 455), (364, 365, 361, 360), (362, 366, 364, 360), (367, 363, 361, 365), (368, 369, 472, 473), (489, 370, 368, 473, 475, 480, 481, 483, 482, 474, 472, 369, 371, 490, 488, 491), (371, 370, 489, 490), (480, 475, 474, 482), (370, 371, 375, 374), (493, 374, 375, 494), (494, 375, 373, 477, 476, 485, 484, 487, 486, 479, 478, 372, 374, 493, 495, 492), (476, 479, 486, 485), (477, 373, 372, 478), (372, 373, 369, 368), (370, 374, 372, 368), (375, 371, 369, 373), (380, 376, 377, 381), (383, 379, 378, 382), (382, 378, 376, 380), (377, 379, 383, 381), (390, 384, 386, 388), (389, 387, 385, 391), (391, 385, 384, 390), (386, 387, 389, 388), (396, 392, 394, 398), (399, 395, 393, 397), (397, 393, 392, 396), (394, 395, 399, 398), (404, 400, 402, 406), (407, 403, 401, 405), (405, 401, 400, 404), (402, 403, 407, 406), (412, 408, 409, 413), (414, 410, 411, 415), (415, 411, 408, 412), (409, 410, 414, 413), (421, 417, 418, 423), (422, 419, 416, 420), (420, 416, 417, 421), (418, 419, 422, 423), (430, 426, 424, 428), (429, 425, 427, 431), (431, 427, 426, 430), (424, 425, 429, 428), (436, 432, 434, 438), (439, 435, 433, 437), (437, 433, 432, 436), (434, 435, 439, 438), (443, 440, 446, 447), (445, 442, 441, 444), (444, 441, 443, 447), (440, 442, 445, 446), (453, 448, 451, 455), (449, 452, 454, 450), (451, 450, 454, 455), (448, 453, 452, 449), (458, 457, 462, 463), (460, 456, 459, 461), (462, 457, 456, 460), (458, 463, 461, 459), (471, 467, 464, 470), (468, 465, 466, 469), (464, 465, 468, 470), (466, 467, 471, 469), (476, 474, 475, 479), (478, 473, 472, 477), (475, 473, 478, 479), (474, 476, 477, 472), (484, 483, 481, 487), (486, 480, 482, 485), (481, 480, 486, 487), (483, 484, 485, 482), (490, 489, 493, 494), (495, 491, 488, 492), (493, 489, 491, 495), (490, 494, 492, 488), (496, 497, 498, 499), (406, 498, 497, 502, 352, 356, 382, 380, 391, 390, 397, 396, 405, 404), (400, 496, 499, 501, 355, 359, 379, 377, 387, 386, 395, 394, 403, 402), (502, 503, 501, 500), (503, 502, 497, 496), (499, 498, 500, 501), (504, 508, 510, 506), (507, 506, 510, 511), (511, 510, 508, 509), (509, 505, 507, 511), (505, 504, 506, 507), (509, 508, 504, 505), (512, 513, 515, 514), (576, 514, 515, 577), (577, 515, 519, 518, 514, 576, 579, 585, 584, 594, 595, 600, 601, 611, 609, 610, 608, 603, 602, 593, 592, 587, 586, 578), (601, 603, 608, 611), (600, 595, 593, 602), (594, 584, 587, 592), (585, 579, 578, 586), (518, 519, 517, 516), (581, 513, 512, 580), (580, 512, 516, 517, 513, 581, 582, 591, 590, 596, 597, 606, 607, 614, 613, 612, 615, 605, 604, 599, 598, 588, 589, 583), (607, 605, 615, 614), (597, 599, 604, 606), (590, 588, 598, 596), (582, 583, 589, 591), (514, 518, 516, 512), (519, 515, 513, 517), (520, 521, 523, 522), (554, 552, 561, 563), (562, 560, 569, 571), (526, 522, 523, 669, 671, 664, 568, 569, 560, 561, 552, 553, 544, 546), (545, 544, 553, 555), (527, 526, 546, 547), (526, 527, 525, 524), (550, 524, 525, 551), (565, 558, 556, 567), (573, 564, 566, 575), (551, 525, 521, 520, 670, 668, 666, 574, 575, 566, 567, 556, 557, 549), (559, 548, 549, 557), (522, 526, 524, 520), (527, 523, 521, 525), (531, 530, 625, 626), (633, 528, 529, 634), (530, 619, 616, 617, 618, 528, 633, 632, 635, 634, 529, 531, 626, 627, 624, 625), (530, 528, 618, 619), (530, 531, 535, 534), (630, 534, 535, 631), (637, 533, 532, 636), (636, 532, 622, 620, 621, 623, 534, 630, 628, 629, 631, 535, 533, 637, 639, 638), (622, 532, 534, 623), (532, 533, 529, 528), (530, 534, 532, 528), (535, 531, 529, 533), (536, 537, 640, 641), (657, 538, 536, 641, 643, 648, 649, 651, 650, 642, 640, 537, 539, 658, 656, 659), (539, 538, 657, 658), (648, 643, 642, 650), (538, 539, 543, 542), (661, 542, 543, 662), (662, 543, 541, 645, 644, 653, 652, 655, 654, 647, 646, 540, 542, 661, 663, 660), (644, 647, 654, 653), (645, 541, 540, 646), (540, 541, 537, 536), (538, 542, 540, 536), (543, 539, 537, 541), (548, 544, 545, 549), (551, 547, 546, 550), (550, 546, 544, 548), (545, 547, 551, 549), (558, 552, 554, 556), (557, 555, 553, 559), (559, 553, 552, 558), (554, 555, 557, 556), (564, 560, 562, 566), (567, 563, 561, 565), (565, 561, 560, 564), (562, 563, 567, 566), (572, 568, 570, 574), (575, 571, 569, 573), (573, 569, 568, 572), (570, 571, 575, 574), (580, 576, 577, 581), (582, 578, 579, 583), (583, 579, 576, 580), (577, 578, 582, 581), (589, 585, 586, 591), (590, 587, 584, 588), (588, 584, 585, 589), (586, 587, 590, 591), (598, 594, 592, 596), (597, 593, 595, 599), (599, 595, 594, 598), (592, 593, 597, 596), (604, 600, 602, 606), (607, 603, 601, 605), (605, 601, 600, 604), (602, 603, 607, 606), (611, 608, 614, 615), (613, 610, 609, 612), (612, 609, 611, 615), (608, 610, 613, 614), (621, 616, 619, 623), (617, 620, 622, 618), (619, 618, 622, 623), (616, 621, 620, 617), (626, 625, 630, 631), (628, 624, 627, 629), (630, 625, 624, 628), (626, 631, 629, 627), (639, 635, 632, 638), (636, 633, 634, 637), (632, 633, 636, 638), (634, 635, 639, 637), (644, 642, 643, 647), (646, 641, 640, 645), (643, 641, 646, 647), (642, 644, 645, 640), (652, 651, 649, 655), (654, 648, 650, 653), (649, 648, 654, 655), (651, 652, 653, 650), (658, 657, 661, 662), (663, 659, 656, 660), (661, 657, 659, 663), (658, 662, 660, 656), (664, 665, 666, 667), (574, 666, 665, 670, 520, 524, 550, 548, 559, 558, 565, 564, 573, 572), (568, 664, 667, 669, 523, 527, 547, 545, 555, 554, 563, 562, 571, 570), (670, 671, 669, 668), (671, 670, 665, 664), (667, 666, 668, 669), (672, 676, 678, 674), (675, 674, 678, 679), (679, 678, 676, 677), (677, 673, 675, 679), (673, 672, 674, 675), (677, 676, 672, 673), (680, 681, 683, 682), (744, 682, 683, 745), (745, 683, 687, 686, 682, 744, 747, 753, 752, 762, 763, 768, 769, 779, 777, 778, 776, 771, 770, 761, 760, 755, 754, 746), (769, 771, 776, 779), (768, 763, 761, 770), (762, 752, 755, 760), (753, 747, 746, 754), (686, 687, 685, 684), (749, 681, 680, 748), (748, 680, 684, 685, 681, 749, 750, 759, 758, 764, 765, 774, 775, 782, 781, 780, 783, 773, 772, 767, 766, 756, 757, 751), (775, 773, 783, 782), (765, 767, 772, 774), (758, 756, 766, 764), (750, 751, 757, 759), (682, 686, 684, 680), (687, 683, 681, 685), (688, 689, 691, 690), (722, 720, 729, 731), (730, 728, 737, 739), (694, 690, 691, 837, 839, 832, 736, 737, 728, 729, 720, 721, 712, 714), (713, 712, 721, 723), (695, 694, 714, 715), (694, 695, 693, 692), (718, 692, 693, 719), (733, 726, 724, 735), (741, 732, 734, 743), (719, 693, 689, 688, 838, 836, 834, 742, 743, 734, 735, 724, 725, 717), (727, 716, 717, 725), (690, 694, 692, 688), (695, 691, 689, 693), (699, 698, 793, 794), (801, 696, 697, 802), (698, 787, 784, 785, 786, 696, 801, 800, 803, 802, 697, 699, 794, 795, 792, 793), (698, 696, 786, 787), (698, 699, 703, 702), (798, 702, 703, 799), (805, 701, 700, 804), (804, 700, 790, 788, 789, 791, 702, 798, 796, 797, 799, 703, 701, 805, 807, 806), (790, 700, 702, 791), (700, 701, 697, 696), (698, 702, 700, 696), (703, 699, 697, 701), (704, 705, 808, 809), (825, 706, 704, 809, 811, 816, 817, 819, 818, 810, 808, 705, 707, 826, 824, 827), (707, 706, 825, 826), (816, 811, 810, 818), (706, 707, 711, 710), (829, 710, 711, 830), (830, 711, 709, 813, 812, 821, 820, 823, 822, 815, 814, 708, 710, 829, 831, 828), (812, 815, 822, 821), (813, 709, 708, 814), (708, 709, 705, 704), (706, 710, 708, 704), (711, 707, 705, 709), (716, 712, 713, 717), (719, 715, 714, 718), (718, 714, 712, 716), (713, 715, 719, 717), (726, 720, 722, 724), (725, 723, 721, 727), (727, 721, 720, 726), (722, 723, 725, 724), (732, 728, 730, 734), (735, 731, 729, 733), (733, 729, 728, 732), (730, 731, 735, 734), (740, 736, 738, 742), (743, 739, 737, 741), (741, 737, 736, 740), (738, 739, 743, 742), (748, 744, 745, 749), (750, 746, 747, 751), (751, 747, 744, 748), (745, 746, 750, 749), (757, 753, 754, 759), (758, 755, 752, 756), (756, 752, 753, 757), (754, 755, 758, 759), (766, 762, 760, 764), (765, 761, 763, 767), (767, 763, 762, 766), (760, 761, 765, 764), (772, 768, 770, 774), (775, 771, 769, 773), (773, 769, 768, 772), (770, 771, 775, 774), (779, 776, 782, 783), (781, 778, 777, 780), (780, 777, 779, 783), (776, 778, 781, 782), (789, 784, 787, 791), (785, 788, 790, 786), (787, 786, 790, 791), (784, 789, 788, 785), (794, 793, 798, 799), (796, 792, 795, 797), (798, 793, 792, 796), (794, 799, 797, 795), (807, 803, 800, 806), (804, 801, 802, 805), (800, 801, 804, 806), (802, 803, 807, 805), (812, 810, 811, 815), (814, 809, 808, 813), (811, 809, 814, 815), (810, 812, 813, 808), (820, 819, 817, 823), (822, 816, 818, 821), (817, 816, 822, 823), (819, 820, 821, 818), (826, 825, 829, 830), (831, 827, 824, 828), (829, 825, 827, 831), (826, 830, 828, 824), (832, 833, 834, 835), (742, 834, 833, 838, 688, 692, 718, 716, 727, 726, 733, 732, 741, 740), (736, 832, 835, 837, 691, 695, 715, 713, 723, 722, 731, 730, 739, 738), (838, 839, 837, 836), (839, 838, 833, 832), (835, 834, 836, 837), (843, 841, 840, 845, 844, 842), (50, 842, 844, 846, 27, 31, 51, 49, 59, 58, 67, 66, 75, 74, 72, 73, 64, 65, 56, 57, 48), (54, 840, 841, 848, 849, 24, 28), (848, 850, 846, 847, 849), (850, 848, 841, 843), (844, 845, 847, 846)])
me_cube.polygons.foreach_set('material_index', [0, 0, 0, 0, 0, 0, 1, 1, 1, 1, 1, 1, 2, 2, 2, 2, 2, 2, 2, 2, 2, 2, 2, 2, 2, 2, 2, 2, 2, 2, 2, 2, 2, 2, 2, 2, 2, 2, 2, 2, 2, 2, 2, 2, 2, 2, 2, 2, 2, 2, 2, 2, 2, 2, 2, 2, 2, 2, 2, 2, 2, 2, 2, 2, 2, 2, 2, 2, 2, 2, 2, 2, 2, 2, 2, 2, 2, 2, 2, 2, 2, 2, 2, 2, 2, 2, 2, 2, 2, 2, 2, 2, 2, 2, 2, 2, 2, 2, 2, 2, 2, 2, 2, 2, 2, 2, 2, 2, 2, 2, 2, 2, 2, 2, 2, 2, 2, 2, 2, 2, 2, 2, 2, 2, 2, 2, 3, 3, 3, 3, 3, 3, 2, 2, 2, 2, 2, 2, 2, 2, 2, 2, 2, 2, 2, 2, 2, 2, 2, 2, 2, 2, 2, 2, 2, 2, 2, 2, 2, 2, 2, 2, 2, 2, 2, 2, 2, 2, 2, 2, 2, 2, 2, 2, 2, 2, 2, 2, 2, 2, 2, 2, 2, 2, 2, 2, 2, 2, 2, 2, 2, 2, 2, 2, 2, 2, 2, 2, 2, 2, 2, 2, 2, 2, 2, 2, 2, 2, 2, 2, 2, 2, 2, 2, 2, 2, 2, 2, 2, 2, 2, 2, 2, 2, 2, 2, 2, 2, 2, 2, 2, 2, 2, 2, 2, 2, 2, 2, 2, 2, 2, 2, 2, 2, 2, 2, 3, 2, 2, 3, 3, 3, 3, 3, 3, 3, 3, 3, 2, 2, 2, 2, 2, 2, 2, 2, 2, 2, 2, 2, 2, 2, 2, 2, 2, 2, 2, 2, 2, 2, 2, 2, 2, 2, 2, 2, 2, 2, 2, 2, 2, 2, 2, 2, 2, 2, 2, 2, 2, 2, 2, 2, 2, 2, 2, 2, 2, 2, 2, 2, 2, 2, 2, 2, 2, 2, 2, 2, 2, 2, 2, 2, 2, 2, 2, 2, 2, 2, 2, 2, 2, 2, 2, 2, 2, 2, 2, 2, 2, 2, 2, 2, 2, 2, 2, 2, 2, 2, 2, 2, 2, 2, 2, 2, 2, 2, 2, 2, 2, 2, 2, 2, 2, 2, 2, 2, 2, 2, 2, 2, 2, 2, 3, 2, 2, 3, 3, 3, 3, 3, 3, 3, 3, 3, 2, 2, 2, 2, 2, 2, 2, 2, 2, 2, 2, 2, 2, 2, 2, 2, 2, 2, 2, 2, 2, 2, 2, 2, 2, 2, 2, 2, 2, 2, 2, 2, 2, 2, 2, 2, 2, 2, 2, 2, 2, 2, 2, 2, 2, 2, 2, 2, 2, 2, 2, 2, 2, 2, 2, 2, 2, 2, 2, 2, 2, 2, 2, 2, 2, 2, 2, 2, 2, 2, 2, 2, 2, 2, 2, 2, 2, 2, 2, 2, 2, 2, 2, 2, 2, 2, 2, 2, 2, 2, 2, 2, 2, 2, 2, 2, 2, 2, 2, 2, 2, 2, 2, 2, 2, 2, 2, 2, 2, 2, 2, 2, 2, 2, 3, 2, 2, 3, 3, 3, 3, 3, 3, 3, 3, 3, 2, 2, 2, 2, 2, 2, 2, 2, 2, 2, 2, 2, 2, 2, 2, 2, 2, 2, 2, 2, 2, 2, 2, 2, 2, 2, 2, 2, 2, 2, 2, 2, 2, 2, 2, 2, 2, 2, 2, 2, 2, 2, 2, 2, 2, 2, 2, 2, 2, 2, 2, 2, 2, 2, 2, 2, 2, 2, 2, 2, 2, 2, 2, 2, 2, 2, 2, 2, 2, 2, 2, 2, 2, 2, 2, 2, 2, 2, 2, 2, 2, 2, 2, 2, 2, 2, 2, 2, 2, 2, 2, 2, 2, 2, 2, 2, 2, 2, 2, 2, 2, 2, 2, 2, 2, 2, 2, 2, 2, 2, 2, 2, 2, 2, 3, 2, 2, 3, 3, 3, 0, 2, 2, 0, 0, 0])
_uv = me_cube.uv_layers.new(name='UVMap')
_uv.uv.foreach_set('vector', [0.625, 0.5, 0.875, 0.5, 0.875, 0.75, 0.625, 0.75, 0.375, 0.75, 0.625, 0.75, 0.625, 1.0, 0.375, 1.0, 0.375, 0.0, 0.625, 0.0, 0.625, 0.25, 0.375, 0.25, 0.125, 0.5, 0.375, 0.5, 0.375, 0.75, 0.125, 0.75, 0.375, 0.5, 0.625, 0.5, 0.625, 0.75, 0.375, 0.75, 0.375, 0.25, 0.625, 0.25, 0.625, 0.5, 0.375, 0.5, 0.625, 0.5, 0.875, 0.5, 0.875, 0.75, 0.625, 0.75, 0.375, 0.75, 0.625, 0.75, 0.625, 1.0, 0.375, 1.0, 0.375, 0.0, 0.625, 0.0, 0.625, 0.25, 0.375, 0.25, 0.125, 0.5, 0.375, 0.5, 0.375, 0.75, 0.125, 0.75, 0.375, 0.5, 0.625, 0.5, 0.625, 0.75, 0.375, 0.75, 0.375, 0.25, 0.625, 0.25, 0.625, 0.5, 0.375, 0.5, 0.375, 0.0, 0.625, 0.0, 0.625, 0.25, 0.375, 0.25, 0.4375, 0.2625, 0.375, 0.25, 0.625, 0.25, 0.5625, 0.2625, 0.5625, 0.2625, 0.625, 0.25, 0.625, 0.5, 0.375, 0.5, 0.375, 0.25, 0.4375, 0.2625, 0.4375, 0.2875, 0.4375, 0.3125, 0.4375, 0.3375, 0.4375, 0.3625, 0.4375, 0.3875, 0.4375, 0.4125, 0.4375, 0.4375, 0.4375, 0.4625, 0.4375, 0.4875, 0.5625, 0.4875, 0.5625, 0.4625, 0.5625, 0.4375, 0.5625, 0.4125, 0.5625, 0.3875, 0.5625, 0.3625, 0.5625, 0.3375, 0.5625, 0.3125, 0.5625, 0.2875, 0.4375, 0.4375, 0.5625, 0.4375, 0.5625, 0.4625, 0.4375, 0.4625, 0.4375, 0.4125, 0.4375, 0.3875, 0.5625, 0.3875, 0.5625, 0.4125, 0.4375, 0.3625, 0.4375, 0.3375, 0.5625, 0.3375, 0.5625, 0.3625, 0.4375, 0.3125, 0.4375, 0.2875, 0.5625, 0.2875, 0.5625, 0.3125, 0.375, 0.5, 0.625, 0.5, 0.625, 0.75, 0.375, 0.75, 0.5625, 0.9875, 0.625, 1.0, 0.375, 1.0, 0.4375, 0.9875, 0.4375, 0.9875, 0.375, 1.0, 0.375, 0.75, 0.625, 0.75, 0.625, 1.0, 0.5625, 0.9875, 0.5625, 0.9625, 0.5625, 0.9375, 0.5625, 0.9125, 0.5625, 0.8875, 0.5625, 0.8625, 0.5625, 0.8375, 0.5625, 0.8125, 0.5625, 0.7875, 0.5625, 0.7625, 0.4375, 0.7625, 0.4375, 0.7875, 0.4375, 0.8125, 0.4375, 0.8375, 0.4375, 0.8625, 0.4375, 0.8875, 0.4375, 0.9125, 0.4375, 0.9375, 0.4375, 0.9625, 0.5625, 0.8125, 0.4375, 0.8125, 0.4375, 0.7875, 0.5625, 0.7875, 0.5625, 0.8625, 0.4375, 0.8625, 0.4375, 0.8375, 0.5625, 0.8375, 0.5625, 0.9125, 0.4375, 0.9125, 0.4375, 0.8875, 0.5625, 0.8875, 0.5625, 0.9625, 0.4375, 0.9625, 0.4375, 0.9375, 0.5625, 0.9375, 0.125, 0.5, 0.375, 0.5, 0.375, 0.75, 0.125, 0.75, 0.625, 0.5, 0.875, 0.5, 0.875, 0.75, 0.625, 0.75, 0.375, 0.0, 0.625, 0.0, 0.625, 0.25, 0.375, 0.25, 0.5625, 0.4125, 0.4375, 0.4125, 0.4375, 0.3875, 0.5625, 0.3875, 0.5625, 0.3625, 0.4375, 0.3625, 0.4375, 0.3375, 0.5625, 0.3375, 0.375, 0.5, 0.375, 0.25, 0.625, 0.25, 0.5838, 0.2625, 0.3754, 0.2625, 0.3754, 0.2958, 0.4077, 0.2958, 0.4375, 0.4875, 0.5625, 0.4625, 0.4375, 0.4625, 0.4375, 0.4375, 0.5625, 0.4375, 0.625, 0.5, 0.375, 0.5, 0.4375, 0.4875, 0.5625, 0.4875, 0.375, 0.5, 0.625, 0.5, 0.625, 0.75, 0.375, 0.75, 0.4375, 0.7625, 0.375, 0.75, 0.625, 0.75, 0.5625, 0.7625, 0.4375, 0.8625, 0.4375, 0.8375, 0.5625, 0.8375, 0.5625, 0.8625, 0.4375, 0.9125, 0.4375, 0.8875, 0.5625, 0.8875, 0.5625, 0.9125, 0.5625, 0.7625, 0.625, 0.75, 0.625, 1.0, 0.375, 1.0, 0.3807, 0.9875, 0.5838, 0.9875, 0.5837, 0.9542, 0.4342, 0.9542, 0.4375, 0.7625, 0.4375, 0.7875, 0.4375, 0.8125, 0.4375, 0.8375, 0.4375, 0.8625, 0.4375, 0.8875, 0.4375, 0.9125, 0.4375, 0.9375, 0.5625, 0.9375, 0.5625, 0.9125, 0.5625, 0.8875, 0.5625, 0.8625, 0.5625, 0.8375, 0.5625, 0.8125, 0.5625, 0.7875, 0.4375, 0.8125, 0.4375, 0.7875, 0.5625, 0.7875, 0.5625, 0.8125, 0.125, 0.5, 0.375, 0.5, 0.375, 0.75, 0.125, 0.75, 0.625, 0.5, 0.875, 0.5, 0.875, 0.75, 0.625, 0.75, 0.625, 0.25, 0.375, 0.25, 0.4375, 0.2237, 0.5625, 0.2237, 0.4375, 0.02632, 0.375, 0.0, 0.625, 0.0, 0.5625, 0.02632, 0.375, 0.25, 0.4375, 0.1447, 0.5625, 0.1447, 0.5625, 0.1053, 0.4375, 0.1053, 0.375, 0.0, 0.4375, 0.02632, 0.4375, 0.06579, 0.5625, 0.06579, 0.5625, 0.02632, 0.625, 0.0, 0.625, 0.25, 0.5625, 0.2237, 0.5625, 0.1842, 0.4375, 0.1842, 0.4375, 0.2237, 0.375, 0.25, 0.375, 0.0, 0.4375, 0.1053, 0.4375, 0.1447, 0.375, 0.25, 0.625, 0.25, 0.625, 0.5, 0.375, 0.5, 0.4375, 0.5263, 0.375, 0.5, 0.625, 0.5, 0.5625, 0.5263, 0.5625, 0.7237, 0.625, 0.75, 0.375, 0.75, 0.4375, 0.7237, 0.4375, 0.7237, 0.375, 0.75, 0.4375, 0.6447, 0.5625, 0.6447, 0.5625, 0.6053, 0.4375, 0.6053, 0.375, 0.5, 0.4375, 0.5263, 0.4375, 0.5658, 0.5625, 0.5658, 0.5625, 0.5263, 0.625, 0.5, 0.625, 0.75, 0.5625, 0.7237, 0.5625, 0.6842, 0.4375, 0.6842, 0.4375, 0.6447, 0.375, 0.75, 0.375, 0.5, 0.4375, 0.6053, 0.375, 0.75, 0.625, 0.75, 0.625, 1.0, 0.375, 1.0, 0.125, 0.5, 0.375, 0.5, 0.375, 0.75, 0.125, 0.75, 0.625, 0.5, 0.875, 0.5, 0.875, 0.75, 0.625, 0.75, 0.375, 0.0, 0.625, 0.0, 0.5625, 0.02632, 0.4375, 0.02632, 0.4375, 0.2237, 0.375, 0.25, 0.375, 0.0, 0.4375, 0.02632, 0.4375, 0.06579, 0.4375, 0.1053, 0.4375, 0.1447, 0.5625, 0.1447, 0.5625, 0.1053, 0.5625, 0.06579, 0.5625, 0.02632, 0.625, 0.0, 0.625, 0.25, 0.5625, 0.2237, 0.5625, 0.1842, 0.4375, 0.1842, 0.625, 0.25, 0.375, 0.25, 0.4375, 0.2237, 0.5625, 0.2237, 0.4375, 0.1053, 0.4375, 0.06579, 0.5625, 0.06579, 0.5625, 0.1053, 0.375, 0.25, 0.625, 0.25, 0.625, 0.5, 0.375, 0.5, 0.4375, 0.5263, 0.375, 0.5, 0.625, 0.5, 0.5625, 0.5263, 0.5625, 0.5263, 0.625, 0.5, 0.625, 0.75, 0.5625, 0.7237, 0.5625, 0.6842, 0.5625, 0.6447, 0.5625, 0.6053, 0.4375, 0.6053, 0.4375, 0.6447, 0.4375, 0.6842, 0.4375, 0.7237, 0.375, 0.75, 0.375, 0.5, 0.4375, 0.5263, 0.4375, 0.5658, 0.5625, 0.5658, 0.5625, 0.6842, 0.4375, 0.6842, 0.4375, 0.6447, 0.5625, 0.6447, 0.5625, 0.7237, 0.625, 0.75, 0.375, 0.75, 0.4375, 0.7237, 0.375, 0.75, 0.625, 0.75, 0.625, 1.0, 0.375, 1.0, 0.125, 0.5, 0.375, 0.5, 0.375, 0.75, 0.125, 0.75, 0.625, 0.5, 0.875, 0.5, 0.875, 0.75, 0.625, 0.75, 0.375, 0.05034, 0.375, 0.1128, 0.625, 0.1128, 0.625, 0.05034, 0.625, 0.6997, 0.625, 0.6372, 0.375, 0.6372, 0.375, 0.6997, 0.375, 0.6997, 0.375, 0.6372, 0.125, 0.6372, 0.125, 0.6997, 0.875, 0.6372, 0.625, 0.6372, 0.625, 0.6997, 0.875, 0.6997, 0.375, 0.05034, 0.375, 0.1128, 0.625, 0.1128, 0.625, 0.05034, 0.625, 0.6997, 0.625, 0.6372, 0.375, 0.6372, 0.375, 0.6997, 0.375, 0.6997, 0.375, 0.6372, 0.125, 0.6372, 0.125, 0.6997, 0.875, 0.6372, 0.625, 0.6372, 0.625, 0.6997, 0.875, 0.6997, 0.375, 0.05034, 0.375, 0.1128, 0.625, 0.1128, 0.625, 0.05034, 0.625, 0.6997, 0.625, 0.6372, 0.375, 0.6372, 0.375, 0.6997, 0.375, 0.6997, 0.375, 0.6372, 0.125, 0.6372, 0.125, 0.6997, 0.875, 0.6372, 0.625, 0.6372, 0.625, 0.6997, 0.875, 0.6997, 0.375, 0.05034, 0.375, 0.1128, 0.625, 0.1128, 0.625, 0.05034, 0.625, 0.6997, 0.625, 0.6372, 0.375, 0.6372, 0.375, 0.6997, 0.375, 0.6997, 0.375, 0.6372, 0.125, 0.6372, 0.125, 0.6997, 0.875, 0.6372, 0.625, 0.6372, 0.625, 0.6997, 0.875, 0.6997, 0.375, 0.0788, 0.375, 0.1413, 0.625, 0.1413, 0.625, 0.0788, 0.625, 0.6712, 0.625, 0.6087, 0.375, 0.6087, 0.375, 0.6712, 0.375, 0.6712, 0.375, 0.6087, 0.125, 0.6087, 0.125, 0.6712, 0.875, 0.6087, 0.625, 0.6087, 0.625, 0.6712, 0.875, 0.6712, 0.375, 0.0788, 0.375, 0.1413, 0.625, 0.1413, 0.625, 0.0788, 0.625, 0.6712, 0.625, 0.6087, 0.375, 0.6087, 0.375, 0.6712, 0.375, 0.6712, 0.375, 0.6087, 0.125, 0.6087, 0.125, 0.6712, 0.875, 0.6087, 0.625, 0.6087, 0.625, 0.6712, 0.875, 0.6712, 0.375, 0.0788, 0.375, 0.1413, 0.625, 0.1413, 0.625, 0.0788, 0.625, 0.6712, 0.625, 0.6087, 0.375, 0.6087, 0.375, 0.6712, 0.375, 0.6712, 0.375, 0.6087, 0.125, 0.6087, 0.125, 0.6712, 0.875, 0.6087, 0.625, 0.6087, 0.625, 0.6712, 0.875, 0.6712, 0.375, 0.0788, 0.375, 0.1413, 0.625, 0.1413, 0.625, 0.0788, 0.625, 0.6712, 0.625, 0.6087, 0.375, 0.6087, 0.375, 0.6712, 0.375, 0.6712, 0.375, 0.6087, 0.125, 0.6087, 0.125, 0.6712, 0.875, 0.6087, 0.625, 0.6087, 0.625, 0.6712, 0.875, 0.6712, 0.375, 0.1413, 0.625, 0.1413, 0.625, 0.0788, 0.375, 0.0788, 0.625, 0.6712, 0.625, 0.6087, 0.375, 0.6087, 0.375, 0.6712, 0.375, 0.6712, 0.375, 0.6087, 0.125, 0.6087, 0.125, 0.6712, 0.875, 0.6087, 0.625, 0.6087, 0.625, 0.6712, 0.875, 0.6712, 0.625, 0.3779, 0.625, 0.3154, 0.375, 0.3154, 0.375, 0.3779, 0.625, 0.9346, 0.625, 0.8721, 0.375, 0.8721, 0.375, 0.9346, 0.1904, 0.5, 0.1904, 0.75, 0.2529, 0.75, 0.2529, 0.5, 0.8096, 0.5, 0.7471, 0.5, 0.7471, 0.75, 0.8096, 0.75, 0.625, 0.3154, 0.375, 0.3154, 0.375, 0.3779, 0.625, 0.3779, 0.375, 0.8721, 0.375, 0.9346, 0.625, 0.9346, 0.625, 0.8721, 0.2529, 0.5, 0.1904, 0.5, 0.1904, 0.75, 0.2529, 0.75, 0.8096, 0.5, 0.7471, 0.5, 0.7471, 0.75, 0.8096, 0.75, 0.625, 0.3779, 0.625, 0.3154, 0.375, 0.3154, 0.375, 0.3779, 0.375, 0.8721, 0.375, 0.9346, 0.625, 0.9346, 0.625, 0.8721, 0.1904, 0.5, 0.1904, 0.75, 0.2529, 0.75, 0.2529, 0.5, 0.8096, 0.75, 0.8096, 0.5, 0.7471, 0.5, 0.7471, 0.75, 0.625, 0.3953, 0.625, 0.3328, 0.375, 0.3328, 0.375, 0.3953, 0.375, 0.8547, 0.375, 0.9172, 0.625, 0.9172, 0.625, 0.8547, 0.2078, 0.5, 0.2078, 0.75, 0.2703, 0.75, 0.2703, 0.5, 0.7922, 0.5, 0.7297, 0.5, 0.7297, 0.75, 0.7922, 0.75, 0.625, 0.3953, 0.625, 0.3328, 0.375, 0.3328, 0.375, 0.3953, 0.375, 0.8547, 0.375, 0.9172, 0.625, 0.9172, 0.625, 0.8547, 0.2078, 0.5, 0.2078, 0.75, 0.2703, 0.75, 0.2703, 0.5, 0.7922, 0.5, 0.7297, 0.5, 0.7297, 0.75, 0.7922, 0.75, 0.625, 0.3328, 0.375, 0.3328, 0.375, 0.3953, 0.625, 0.3953, 0.375, 0.8547, 0.375, 0.9172, 0.625, 0.9172, 0.625, 0.8547, 0.2703, 0.5, 0.2078, 0.5, 0.2078, 0.75, 0.2703, 0.75, 0.7922, 0.5, 0.7297, 0.5, 0.7297, 0.75, 0.7922, 0.75, 0.625, 0.5, 0.875, 0.5, 0.875, 0.75, 0.625, 0.75, 0.375, 0.75, 0.625, 0.75, 0.625, 1.0, 0.375, 1.0, 0.375, 0.0, 0.625, 0.0, 0.625, 0.25, 0.375, 0.25, 0.125, 0.5, 0.375, 0.5, 0.375, 0.75, 0.125, 0.75, 0.375, 0.5, 0.625, 0.5, 0.625, 0.75, 0.375, 0.75, 0.375, 0.25, 0.625, 0.25, 0.625, 0.5, 0.375, 0.5, 0.375, 0.0, 0.625, 0.0, 0.625, 0.25, 0.375, 0.25, 0.4375, 0.2625, 0.375, 0.25, 0.625, 0.25, 0.5625, 0.2625, 0.5625, 0.2625, 0.625, 0.25, 0.625, 0.5, 0.375, 0.5, 0.375, 0.25, 0.4375, 0.2625, 0.4375, 0.2875, 0.4375, 0.3125, 0.4375, 0.3375, 0.4375, 0.3625, 0.4375, 0.3875, 0.4375, 0.4125, 0.4375, 0.4375, 0.4375, 0.4625, 0.4375, 0.4875, 0.5625, 0.4875, 0.5625, 0.4625, 0.5625, 0.4375, 0.5625, 0.4125, 0.5625, 0.3875, 0.5625, 0.3625, 0.5625, 0.3375, 0.5625, 0.3125, 0.5625, 0.2875, 0.4375, 0.4375, 0.5625, 0.4375, 0.5625, 0.4625, 0.4375, 0.4625, 0.4375, 0.4125, 0.4375, 0.3875, 0.5625, 0.3875, 0.5625, 0.4125, 0.4375, 0.3625, 0.4375, 0.3375, 0.5625, 0.3375, 0.5625, 0.3625, 0.4375, 0.3125, 0.4375, 0.2875, 0.5625, 0.2875, 0.5625, 0.3125, 0.375, 0.5, 0.625, 0.5, 0.625, 0.75, 0.375, 0.75, 0.5625, 0.9875, 0.625, 1.0, 0.375, 1.0, 0.4375, 0.9875, 0.4375, 0.9875, 0.375, 1.0, 0.375, 0.75, 0.625, 0.75, 0.625, 1.0, 0.5625, 0.9875, 0.5625, 0.9625, 0.5625, 0.9375, 0.5625, 0.9125, 0.5625, 0.8875, 0.5625, 0.8625, 0.5625, 0.8375, 0.5625, 0.8125, 0.5625, 0.7875, 0.5625, 0.7625, 0.4375, 0.7625, 0.4375, 0.7875, 0.4375, 0.8125, 0.4375, 0.8375, 0.4375, 0.8625, 0.4375, 0.8875, 0.4375, 0.9125, 0.4375, 0.9375, 0.4375, 0.9625, 0.5625, 0.8125, 0.4375, 0.8125, 0.4375, 0.7875, 0.5625, 0.7875, 0.5625, 0.8625, 0.4375, 0.8625, 0.4375, 0.8375, 0.5625, 0.8375, 0.5625, 0.9125, 0.4375, 0.9125, 0.4375, 0.8875, 0.5625, 0.8875, 0.5625, 0.9625, 0.4375, 0.9625, 0.4375, 0.9375, 0.5625, 0.9375, 0.125, 0.5, 0.375, 0.5, 0.375, 0.75, 0.125, 0.75, 0.625, 0.5, 0.875, 0.5, 0.875, 0.75, 0.625, 0.75, 0.375, 0.0, 0.625, 0.0, 0.625, 0.25, 0.375, 0.25, 0.5625, 0.4125, 0.4375, 0.4125, 0.4375, 0.3875, 0.5625, 0.3875, 0.5625, 0.3625, 0.4375, 0.3625, 0.4375, 0.3375, 0.5625, 0.3375, 0.375, 0.5, 0.375, 0.25, 0.625, 0.25, 0.5625, 0.2625, 0.4375, 0.2625, 0.4375, 0.2875, 0.4375, 0.3125, 0.4375, 0.3375, 0.4375, 0.3625, 0.4375, 0.3875, 0.4375, 0.4125, 0.4375, 0.4375, 0.4375, 0.4625, 0.4375, 0.4875, 0.5625, 0.4625, 0.4375, 0.4625, 0.4375, 0.4375, 0.5625, 0.4375, 0.625, 0.5, 0.375, 0.5, 0.4375, 0.4875, 0.5625, 0.4875, 0.375, 0.5, 0.625, 0.5, 0.625, 0.75, 0.375, 0.75, 0.4375, 0.7625, 0.375, 0.75, 0.625, 0.75, 0.5625, 0.7625, 0.4375, 0.8625, 0.4375, 0.8375, 0.5625, 0.8375, 0.5625, 0.8625, 0.4375, 0.9125, 0.4375, 0.8875, 0.5625, 0.8875, 0.5625, 0.9125, 0.5625, 0.7625, 0.625, 0.75, 0.625, 1.0, 0.375, 1.0, 0.4375, 0.9875, 0.5625, 0.9875, 0.5625, 0.9625, 0.5625, 0.9375, 0.5625, 0.9125, 0.5625, 0.8875, 0.5625, 0.8625, 0.5625, 0.8375, 0.5625, 0.8125, 0.5625, 0.7875, 0.4375, 0.8125, 0.4375, 0.7875, 0.5625, 0.7875, 0.5625, 0.8125, 0.125, 0.5, 0.375, 0.5, 0.375, 0.75, 0.125, 0.75, 0.625, 0.5, 0.875, 0.5, 0.875, 0.75, 0.625, 0.75, 0.625, 0.25, 0.375, 0.25, 0.4375, 0.2237, 0.5625, 0.2237, 0.4375, 0.02632, 0.375, 0.0, 0.625, 0.0, 0.5625, 0.02632, 0.375, 0.25, 0.4375, 0.1447, 0.5625, 0.1447, 0.5625, 0.1053, 0.4375, 0.1053, 0.375, 0.0, 0.4375, 0.02632, 0.4375, 0.06579, 0.5625, 0.06579, 0.5625, 0.02632, 0.625, 0.0, 0.625, 0.25, 0.5625, 0.2237, 0.5625, 0.1842, 0.4375, 0.1842, 0.4375, 0.2237, 0.375, 0.25, 0.375, 0.0, 0.4375, 0.1053, 0.4375, 0.1447, 0.375, 0.25, 0.625, 0.25, 0.625, 0.5, 0.375, 0.5, 0.4375, 0.5263, 0.375, 0.5, 0.625, 0.5, 0.5625, 0.5263, 0.5625, 0.7237, 0.625, 0.75, 0.375, 0.75, 0.4375, 0.7237, 0.4375, 0.7237, 0.375, 0.75, 0.4375, 0.6447, 0.5625, 0.6447, 0.5625, 0.6053, 0.4375, 0.6053, 0.375, 0.5, 0.4375, 0.5263, 0.4375, 0.5658, 0.5625, 0.5658, 0.5625, 0.5263, 0.625, 0.5, 0.625, 0.75, 0.5625, 0.7237, 0.5625, 0.6842, 0.4375, 0.6842, 0.4375, 0.6447, 0.375, 0.75, 0.375, 0.5, 0.4375, 0.6053, 0.375, 0.75, 0.625, 0.75, 0.625, 1.0, 0.375, 1.0, 0.125, 0.5, 0.375, 0.5, 0.375, 0.75, 0.125, 0.75, 0.625, 0.5, 0.875, 0.5, 0.875, 0.75, 0.625, 0.75, 0.375, 0.0, 0.625, 0.0, 0.5625, 0.02632, 0.4375, 0.02632, 0.4375, 0.2237, 0.375, 0.25, 0.375, 0.0, 0.4375, 0.02632, 0.4375, 0.06579, 0.4375, 0.1053, 0.4375, 0.1447, 0.5625, 0.1447, 0.5625, 0.1053, 0.5625, 0.06579, 0.5625, 0.02632, 0.625, 0.0, 0.625, 0.25, 0.5625, 0.2237, 0.5625, 0.1842, 0.4375, 0.1842, 0.625, 0.25, 0.375, 0.25, 0.4375, 0.2237, 0.5625, 0.2237, 0.4375, 0.1053, 0.4375, 0.06579, 0.5625, 0.06579, 0.5625, 0.1053, 0.375, 0.25, 0.625, 0.25, 0.625, 0.5, 0.375, 0.5, 0.4375, 0.5263, 0.375, 0.5, 0.625, 0.5, 0.5625, 0.5263, 0.5625, 0.5263, 0.625, 0.5, 0.625, 0.75, 0.5625, 0.7237, 0.5625, 0.6842, 0.5625, 0.6447, 0.5625, 0.6053, 0.4375, 0.6053, 0.4375, 0.6447, 0.4375, 0.6842, 0.4375, 0.7237, 0.375, 0.75, 0.375, 0.5, 0.4375, 0.5263, 0.4375, 0.5658, 0.5625, 0.5658, 0.5625, 0.6842, 0.4375, 0.6842, 0.4375, 0.6447, 0.5625, 0.6447, 0.5625, 0.7237, 0.625, 0.75, 0.375, 0.75, 0.4375, 0.7237, 0.375, 0.75, 0.625, 0.75, 0.625, 1.0, 0.375, 1.0, 0.125, 0.5, 0.375, 0.5, 0.375, 0.75, 0.125, 0.75, 0.625, 0.5, 0.875, 0.5, 0.875, 0.75, 0.625, 0.75, 0.375, 0.05034, 0.375, 0.1128, 0.625, 0.1128, 0.625, 0.05034, 0.625, 0.6997, 0.625, 0.6372, 0.375, 0.6372, 0.375, 0.6997, 0.375, 0.6997, 0.375, 0.6372, 0.125, 0.6372, 0.125, 0.6997, 0.875, 0.6372, 0.625, 0.6372, 0.625, 0.6997, 0.875, 0.6997, 0.375, 0.05034, 0.375, 0.1128, 0.625, 0.1128, 0.625, 0.05034, 0.625, 0.6997, 0.625, 0.6372, 0.375, 0.6372, 0.375, 0.6997, 0.375, 0.6997, 0.375, 0.6372, 0.125, 0.6372, 0.125, 0.6997, 0.875, 0.6372, 0.625, 0.6372, 0.625, 0.6997, 0.875, 0.6997, 0.375, 0.05034, 0.375, 0.1128, 0.625, 0.1128, 0.625, 0.05034, 0.625, 0.6997, 0.625, 0.6372, 0.375, 0.6372, 0.375, 0.6997, 0.375, 0.6997, 0.375, 0.6372, 0.125, 0.6372, 0.125, 0.6997, 0.875, 0.6372, 0.625, 0.6372, 0.625, 0.6997, 0.875, 0.6997, 0.375, 0.05034, 0.375, 0.1128, 0.625, 0.1128, 0.625, 0.05034, 0.625, 0.6997, 0.625, 0.6372, 0.375, 0.6372, 0.375, 0.6997, 0.375, 0.6997, 0.375, 0.6372, 0.125, 0.6372, 0.125, 0.6997, 0.875, 0.6372, 0.625, 0.6372, 0.625, 0.6997, 0.875, 0.6997, 0.375, 0.0788, 0.375, 0.1413, 0.625, 0.1413, 0.625, 0.0788, 0.625, 0.6712, 0.625, 0.6087, 0.375, 0.6087, 0.375, 0.6712, 0.375, 0.6712, 0.375, 0.6087, 0.125, 0.6087, 0.125, 0.6712, 0.875, 0.6087, 0.625, 0.6087, 0.625, 0.6712, 0.875, 0.6712, 0.375, 0.0788, 0.375, 0.1413, 0.625, 0.1413, 0.625, 0.0788, 0.625, 0.6712, 0.625, 0.6087, 0.375, 0.6087, 0.375, 0.6712, 0.375, 0.6712, 0.375, 0.6087, 0.125, 0.6087, 0.125, 0.6712, 0.875, 0.6087, 0.625, 0.6087, 0.625, 0.6712, 0.875, 0.6712, 0.375, 0.0788, 0.375, 0.1413, 0.625, 0.1413, 0.625, 0.0788, 0.625, 0.6712, 0.625, 0.6087, 0.375, 0.6087, 0.375, 0.6712, 0.375, 0.6712, 0.375, 0.6087, 0.125, 0.6087, 0.125, 0.6712, 0.875, 0.6087, 0.625, 0.6087, 0.625, 0.6712, 0.875, 0.6712, 0.375, 0.0788, 0.375, 0.1413, 0.625, 0.1413, 0.625, 0.0788, 0.625, 0.6712, 0.625, 0.6087, 0.375, 0.6087, 0.375, 0.6712, 0.375, 0.6712, 0.375, 0.6087, 0.125, 0.6087, 0.125, 0.6712, 0.875, 0.6087, 0.625, 0.6087, 0.625, 0.6712, 0.875, 0.6712, 0.375, 0.1413, 0.625, 0.1413, 0.625, 0.0788, 0.375, 0.0788, 0.625, 0.6712, 0.625, 0.6087, 0.375, 0.6087, 0.375, 0.6712, 0.375, 0.6712, 0.375, 0.6087, 0.125, 0.6087, 0.125, 0.6712, 0.875, 0.6087, 0.625, 0.6087, 0.625, 0.6712, 0.875, 0.6712, 0.625, 0.3779, 0.625, 0.3154, 0.375, 0.3154, 0.375, 0.3779, 0.625, 0.9346, 0.625, 0.8721, 0.375, 0.8721, 0.375, 0.9346, 0.1904, 0.5, 0.1904, 0.75, 0.2529, 0.75, 0.2529, 0.5, 0.8096, 0.5, 0.7471, 0.5, 0.7471, 0.75, 0.8096, 0.75, 0.625, 0.3154, 0.375, 0.3154, 0.375, 0.3779, 0.625, 0.3779, 0.375, 0.8721, 0.375, 0.9346, 0.625, 0.9346, 0.625, 0.8721, 0.2529, 0.5, 0.1904, 0.5, 0.1904, 0.75, 0.2529, 0.75, 0.8096, 0.5, 0.7471, 0.5, 0.7471, 0.75, 0.8096, 0.75, 0.625, 0.3779, 0.625, 0.3154, 0.375, 0.3154, 0.375, 0.3779, 0.375, 0.8721, 0.375, 0.9346, 0.625, 0.9346, 0.625, 0.8721, 0.1904, 0.5, 0.1904, 0.75, 0.2529, 0.75, 0.2529, 0.5, 0.8096, 0.75, 0.8096, 0.5, 0.7471, 0.5, 0.7471, 0.75, 0.625, 0.3953, 0.625, 0.3328, 0.375, 0.3328, 0.375, 0.3953, 0.375, 0.8547, 0.375, 0.9172, 0.625, 0.9172, 0.625, 0.8547, 0.2078, 0.5, 0.2078, 0.75, 0.2703, 0.75, 0.2703, 0.5, 0.7922, 0.5, 0.7297, 0.5, 0.7297, 0.75, 0.7922, 0.75, 0.625, 0.3953, 0.625, 0.3328, 0.375, 0.3328, 0.375, 0.3953, 0.375, 0.8547, 0.375, 0.9172, 0.625, 0.9172, 0.625, 0.8547, 0.2078, 0.5, 0.2078, 0.75, 0.2703, 0.75, 0.2703, 0.5, 0.7922, 0.5, 0.7297, 0.5, 0.7297, 0.75, 0.7922, 0.75, 0.625, 0.3328, 0.375, 0.3328, 0.375, 0.3953, 0.625, 0.3953, 0.375, 0.8547, 0.375, 0.9172, 0.625, 0.9172, 0.625, 0.8547, 0.2703, 0.5, 0.2078, 0.5, 0.2078, 0.75, 0.2703, 0.75, 0.7922, 0.5, 0.7297, 0.5, 0.7297, 0.75, 0.7922, 0.75, 0.375, 0.6537, 0.375, 0.7162, 0.625, 0.7162, 0.625, 0.6537, 0.5625, 0.9375, 0.5625, 0.9625, 0.4375, 0.9625, 0.4375, 0.9875, 0.375, 1.0, 0.375, 0.75, 0.4375, 0.7625, 0.4375, 0.7875, 0.4375, 0.8125, 0.4375, 0.8375, 0.4375, 0.8625, 0.4375, 0.8875, 0.4375, 0.9125, 0.4375, 0.9375, 0.4375, 0.3125, 0.4375, 0.2875, 0.5625, 0.2875, 0.5625, 0.2625, 0.625, 0.25, 0.625, 0.5, 0.5625, 0.4875, 0.5625, 0.4625, 0.5625, 0.4375, 0.5625, 0.4125, 0.5625, 0.3875, 0.5625, 0.3625, 0.5625, 0.3375, 0.5625, 0.3125, 0.375, 0.03384, 0.375, 0.09634, 0.625, 0.09634, 0.625, 0.03384, 0.125, 0.6537, 0.125, 0.7162, 0.375, 0.7162, 0.375, 0.6537, 0.625, 0.6537, 0.625, 0.7162, 0.875, 0.7162, 0.875, 0.6537, 0.625, 0.5, 0.875, 0.5, 0.875, 0.75, 0.625, 0.75, 0.375, 0.75, 0.625, 0.75, 0.625, 1.0, 0.375, 1.0, 0.375, 0.0, 0.625, 0.0, 0.625, 0.25, 0.375, 0.25, 0.125, 0.5, 0.375, 0.5, 0.375, 0.75, 0.125, 0.75, 0.375, 0.5, 0.625, 0.5, 0.625, 0.75, 0.375, 0.75, 0.375, 0.25, 0.625, 0.25, 0.625, 0.5, 0.375, 0.5, 0.375, 0.0, 0.625, 0.0, 0.625, 0.25, 0.375, 0.25, 0.4375, 0.2625, 0.375, 0.25, 0.625, 0.25, 0.5625, 0.2625, 0.5625, 0.2625, 0.625, 0.25, 0.625, 0.5, 0.375, 0.5, 0.375, 0.25, 0.4375, 0.2625, 0.4375, 0.2875, 0.4375, 0.3125, 0.4375, 0.3375, 0.4375, 0.3625, 0.4375, 0.3875, 0.4375, 0.4125, 0.4375, 0.4375, 0.4375, 0.4625, 0.4375, 0.4875, 0.5625, 0.4875, 0.5625, 0.4625, 0.5625, 0.4375, 0.5625, 0.4125, 0.5625, 0.3875, 0.5625, 0.3625, 0.5625, 0.3375, 0.5625, 0.3125, 0.5625, 0.2875, 0.4375, 0.4375, 0.5625, 0.4375, 0.5625, 0.4625, 0.4375, 0.4625, 0.4375, 0.4125, 0.4375, 0.3875, 0.5625, 0.3875, 0.5625, 0.4125, 0.4375, 0.3625, 0.4375, 0.3375, 0.5625, 0.3375, 0.5625, 0.3625, 0.4375, 0.3125, 0.4375, 0.2875, 0.5625, 0.2875, 0.5625, 0.3125, 0.375, 0.5, 0.625, 0.5, 0.625, 0.75, 0.375, 0.75, 0.5625, 0.9875, 0.625, 1.0, 0.375, 1.0, 0.4375, 0.9875, 0.4375, 0.9875, 0.375, 1.0, 0.375, 0.75, 0.625, 0.75, 0.625, 1.0, 0.5625, 0.9875, 0.5625, 0.9625, 0.5625, 0.9375, 0.5625, 0.9125, 0.5625, 0.8875, 0.5625, 0.8625, 0.5625, 0.8375, 0.5625, 0.8125, 0.5625, 0.7875, 0.5625, 0.7625, 0.4375, 0.7625, 0.4375, 0.7875, 0.4375, 0.8125, 0.4375, 0.8375, 0.4375, 0.8625, 0.4375, 0.8875, 0.4375, 0.9125, 0.4375, 0.9375, 0.4375, 0.9625, 0.5625, 0.8125, 0.4375, 0.8125, 0.4375, 0.7875, 0.5625, 0.7875, 0.5625, 0.8625, 0.4375, 0.8625, 0.4375, 0.8375, 0.5625, 0.8375, 0.5625, 0.9125, 0.4375, 0.9125, 0.4375, 0.8875, 0.5625, 0.8875, 0.5625, 0.9625, 0.4375, 0.9625, 0.4375, 0.9375, 0.5625, 0.9375, 0.125, 0.5, 0.375, 0.5, 0.375, 0.75, 0.125, 0.75, 0.625, 0.5, 0.875, 0.5, 0.875, 0.75, 0.625, 0.75, 0.375, 0.0, 0.625, 0.0, 0.625, 0.25, 0.375, 0.25, 0.5625, 0.4125, 0.4375, 0.4125, 0.4375, 0.3875, 0.5625, 0.3875, 0.5625, 0.3625, 0.4375, 0.3625, 0.4375, 0.3375, 0.5625, 0.3375, 0.375, 0.5, 0.375, 0.25, 0.625, 0.25, 0.5625, 0.2625, 0.4375, 0.2625, 0.4375, 0.2875, 0.4375, 0.3125, 0.4375, 0.3375, 0.4375, 0.3625, 0.4375, 0.3875, 0.4375, 0.4125, 0.4375, 0.4375, 0.4375, 0.4625, 0.4375, 0.4875, 0.5625, 0.4625, 0.4375, 0.4625, 0.4375, 0.4375, 0.5625, 0.4375, 0.625, 0.5, 0.375, 0.5, 0.4375, 0.4875, 0.5625, 0.4875, 0.375, 0.5, 0.625, 0.5, 0.625, 0.75, 0.375, 0.75, 0.4375, 0.7625, 0.375, 0.75, 0.625, 0.75, 0.5625, 0.7625, 0.4375, 0.8625, 0.4375, 0.8375, 0.5625, 0.8375, 0.5625, 0.8625, 0.4375, 0.9125, 0.4375, 0.8875, 0.5625, 0.8875, 0.5625, 0.9125, 0.5625, 0.7625, 0.625, 0.75, 0.625, 1.0, 0.375, 1.0, 0.4375, 0.9875, 0.5625, 0.9875, 0.5625, 0.9625, 0.5625, 0.9375, 0.5625, 0.9125, 0.5625, 0.8875, 0.5625, 0.8625, 0.5625, 0.8375, 0.5625, 0.8125, 0.5625, 0.7875, 0.4375, 0.8125, 0.4375, 0.7875, 0.5625, 0.7875, 0.5625, 0.8125, 0.125, 0.5, 0.375, 0.5, 0.375, 0.75, 0.125, 0.75, 0.625, 0.5, 0.875, 0.5, 0.875, 0.75, 0.625, 0.75, 0.625, 0.25, 0.375, 0.25, 0.4375, 0.2237, 0.5625, 0.2237, 0.4375, 0.02632, 0.375, 0.0, 0.625, 0.0, 0.5625, 0.02632, 0.375, 0.25, 0.4375, 0.1447, 0.5625, 0.1447, 0.5625, 0.1053, 0.4375, 0.1053, 0.375, 0.0, 0.4375, 0.02632, 0.4375, 0.06579, 0.5625, 0.06579, 0.5625, 0.02632, 0.625, 0.0, 0.625, 0.25, 0.5625, 0.2237, 0.5625, 0.1842, 0.4375, 0.1842, 0.4375, 0.2237, 0.375, 0.25, 0.375, 0.0, 0.4375, 0.1053, 0.4375, 0.1447, 0.375, 0.25, 0.625, 0.25, 0.625, 0.5, 0.375, 0.5, 0.4375, 0.5263, 0.375, 0.5, 0.625, 0.5, 0.5625, 0.5263, 0.5625, 0.7237, 0.625, 0.75, 0.375, 0.75, 0.4375, 0.7237, 0.4375, 0.7237, 0.375, 0.75, 0.4375, 0.6447, 0.5625, 0.6447, 0.5625, 0.6053, 0.4375, 0.6053, 0.375, 0.5, 0.4375, 0.5263, 0.4375, 0.5658, 0.5625, 0.5658, 0.5625, 0.5263, 0.625, 0.5, 0.625, 0.75, 0.5625, 0.7237, 0.5625, 0.6842, 0.4375, 0.6842, 0.4375, 0.6447, 0.375, 0.75, 0.375, 0.5, 0.4375, 0.6053, 0.375, 0.75, 0.625, 0.75, 0.625, 1.0, 0.375, 1.0, 0.125, 0.5, 0.375, 0.5, 0.375, 0.75, 0.125, 0.75, 0.625, 0.5, 0.875, 0.5, 0.875, 0.75, 0.625, 0.75, 0.375, 0.0, 0.625, 0.0, 0.5625, 0.02632, 0.4375, 0.02632, 0.4375, 0.2237, 0.375, 0.25, 0.375, 0.0, 0.4375, 0.02632, 0.4375, 0.06579, 0.4375, 0.1053, 0.4375, 0.1447, 0.5625, 0.1447, 0.5625, 0.1053, 0.5625, 0.06579, 0.5625, 0.02632, 0.625, 0.0, 0.625, 0.25, 0.5625, 0.2237, 0.5625, 0.1842, 0.4375, 0.1842, 0.625, 0.25, 0.375, 0.25, 0.4375, 0.2237, 0.5625, 0.2237, 0.4375, 0.1053, 0.4375, 0.06579, 0.5625, 0.06579, 0.5625, 0.1053, 0.375, 0.25, 0.625, 0.25, 0.625, 0.5, 0.375, 0.5, 0.4375, 0.5263, 0.375, 0.5, 0.625, 0.5, 0.5625, 0.5263, 0.5625, 0.5263, 0.625, 0.5, 0.625, 0.75, 0.5625, 0.7237, 0.5625, 0.6842, 0.5625, 0.6447, 0.5625, 0.6053, 0.4375, 0.6053, 0.4375, 0.6447, 0.4375, 0.6842, 0.4375, 0.7237, 0.375, 0.75, 0.375, 0.5, 0.4375, 0.5263, 0.4375, 0.5658, 0.5625, 0.5658, 0.5625, 0.6842, 0.4375, 0.6842, 0.4375, 0.6447, 0.5625, 0.6447, 0.5625, 0.7237, 0.625, 0.75, 0.375, 0.75, 0.4375, 0.7237, 0.375, 0.75, 0.625, 0.75, 0.625, 1.0, 0.375, 1.0, 0.125, 0.5, 0.375, 0.5, 0.375, 0.75, 0.125, 0.75, 0.625, 0.5, 0.875, 0.5, 0.875, 0.75, 0.625, 0.75, 0.375, 0.05034, 0.375, 0.1128, 0.625, 0.1128, 0.625, 0.05034, 0.625, 0.6997, 0.625, 0.6372, 0.375, 0.6372, 0.375, 0.6997, 0.375, 0.6997, 0.375, 0.6372, 0.125, 0.6372, 0.125, 0.6997, 0.875, 0.6372, 0.625, 0.6372, 0.625, 0.6997, 0.875, 0.6997, 0.375, 0.05034, 0.375, 0.1128, 0.625, 0.1128, 0.625, 0.05034, 0.625, 0.6997, 0.625, 0.6372, 0.375, 0.6372, 0.375, 0.6997, 0.375, 0.6997, 0.375, 0.6372, 0.125, 0.6372, 0.125, 0.6997, 0.875, 0.6372, 0.625, 0.6372, 0.625, 0.6997, 0.875, 0.6997, 0.375, 0.05034, 0.375, 0.1128, 0.625, 0.1128, 0.625, 0.05034, 0.625, 0.6997, 0.625, 0.6372, 0.375, 0.6372, 0.375, 0.6997, 0.375, 0.6997, 0.375, 0.6372, 0.125, 0.6372, 0.125, 0.6997, 0.875, 0.6372, 0.625, 0.6372, 0.625, 0.6997, 0.875, 0.6997, 0.375, 0.05034, 0.375, 0.1128, 0.625, 0.1128, 0.625, 0.05034, 0.625, 0.6997, 0.625, 0.6372, 0.375, 0.6372, 0.375, 0.6997, 0.375, 0.6997, 0.375, 0.6372, 0.125, 0.6372, 0.125, 0.6997, 0.875, 0.6372, 0.625, 0.6372, 0.625, 0.6997, 0.875, 0.6997, 0.375, 0.0788, 0.375, 0.1413, 0.625, 0.1413, 0.625, 0.0788, 0.625, 0.6712, 0.625, 0.6087, 0.375, 0.6087, 0.375, 0.6712, 0.375, 0.6712, 0.375, 0.6087, 0.125, 0.6087, 0.125, 0.6712, 0.875, 0.6087, 0.625, 0.6087, 0.625, 0.6712, 0.875, 0.6712, 0.375, 0.0788, 0.375, 0.1413, 0.625, 0.1413, 0.625, 0.0788, 0.625, 0.6712, 0.625, 0.6087, 0.375, 0.6087, 0.375, 0.6712, 0.375, 0.6712, 0.375, 0.6087, 0.125, 0.6087, 0.125, 0.6712, 0.875, 0.6087, 0.625, 0.6087, 0.625, 0.6712, 0.875, 0.6712, 0.375, 0.0788, 0.375, 0.1413, 0.625, 0.1413, 0.625, 0.0788, 0.625, 0.6712, 0.625, 0.6087, 0.375, 0.6087, 0.375, 0.6712, 0.375, 0.6712, 0.375, 0.6087, 0.125, 0.6087, 0.125, 0.6712, 0.875, 0.6087, 0.625, 0.6087, 0.625, 0.6712, 0.875, 0.6712, 0.375, 0.0788, 0.375, 0.1413, 0.625, 0.1413, 0.625, 0.0788, 0.625, 0.6712, 0.625, 0.6087, 0.375, 0.6087, 0.375, 0.6712, 0.375, 0.6712, 0.375, 0.6087, 0.125, 0.6087, 0.125, 0.6712, 0.875, 0.6087, 0.625, 0.6087, 0.625, 0.6712, 0.875, 0.6712, 0.375, 0.1413, 0.625, 0.1413, 0.625, 0.0788, 0.375, 0.0788, 0.625, 0.6712, 0.625, 0.6087, 0.375, 0.6087, 0.375, 0.6712, 0.375, 0.6712, 0.375, 0.6087, 0.125, 0.6087, 0.125, 0.6712, 0.875, 0.6087, 0.625, 0.6087, 0.625, 0.6712, 0.875, 0.6712, 0.625, 0.3779, 0.625, 0.3154, 0.375, 0.3154, 0.375, 0.3779, 0.625, 0.9346, 0.625, 0.8721, 0.375, 0.8721, 0.375, 0.9346, 0.1904, 0.5, 0.1904, 0.75, 0.2529, 0.75, 0.2529, 0.5, 0.8096, 0.5, 0.7471, 0.5, 0.7471, 0.75, 0.8096, 0.75, 0.625, 0.3154, 0.375, 0.3154, 0.375, 0.3779, 0.625, 0.3779, 0.375, 0.8721, 0.375, 0.9346, 0.625, 0.9346, 0.625, 0.8721, 0.2529, 0.5, 0.1904, 0.5, 0.1904, 0.75, 0.2529, 0.75, 0.8096, 0.5, 0.7471, 0.5, 0.7471, 0.75, 0.8096, 0.75, 0.625, 0.3779, 0.625, 0.3154, 0.375, 0.3154, 0.375, 0.3779, 0.375, 0.8721, 0.375, 0.9346, 0.625, 0.9346, 0.625, 0.8721, 0.1904, 0.5, 0.1904, 0.75, 0.2529, 0.75, 0.2529, 0.5, 0.8096, 0.75, 0.8096, 0.5, 0.7471, 0.5, 0.7471, 0.75, 0.625, 0.3953, 0.625, 0.3328, 0.375, 0.3328, 0.375, 0.3953, 0.375, 0.8547, 0.375, 0.9172, 0.625, 0.9172, 0.625, 0.8547, 0.2078, 0.5, 0.2078, 0.75, 0.2703, 0.75, 0.2703, 0.5, 0.7922, 0.5, 0.7297, 0.5, 0.7297, 0.75, 0.7922, 0.75, 0.625, 0.3953, 0.625, 0.3328, 0.375, 0.3328, 0.375, 0.3953, 0.375, 0.8547, 0.375, 0.9172, 0.625, 0.9172, 0.625, 0.8547, 0.2078, 0.5, 0.2078, 0.75, 0.2703, 0.75, 0.2703, 0.5, 0.7922, 0.5, 0.7297, 0.5, 0.7297, 0.75, 0.7922, 0.75, 0.625, 0.3328, 0.375, 0.3328, 0.375, 0.3953, 0.625, 0.3953, 0.375, 0.8547, 0.375, 0.9172, 0.625, 0.9172, 0.625, 0.8547, 0.2703, 0.5, 0.2078, 0.5, 0.2078, 0.75, 0.2703, 0.75, 0.7922, 0.5, 0.7297, 0.5, 0.7297, 0.75, 0.7922, 0.75, 0.375, 0.6537, 0.375, 0.7162, 0.625, 0.7162, 0.625, 0.6537, 0.5625, 0.9375, 0.5625, 0.9625, 0.4375, 0.9625, 0.4375, 0.9875, 0.375, 1.0, 0.375, 0.75, 0.4375, 0.7625, 0.4375, 0.7875, 0.4375, 0.8125, 0.4375, 0.8375, 0.4375, 0.8625, 0.4375, 0.8875, 0.4375, 0.9125, 0.4375, 0.9375, 0.4375, 0.3125, 0.4375, 0.2875, 0.5625, 0.2875, 0.5625, 0.2625, 0.625, 0.25, 0.625, 0.5, 0.5625, 0.4875, 0.5625, 0.4625, 0.5625, 0.4375, 0.5625, 0.4125, 0.5625, 0.3875, 0.5625, 0.3625, 0.5625, 0.3375, 0.5625, 0.3125, 0.375, 0.03384, 0.375, 0.09634, 0.625, 0.09634, 0.625, 0.03384, 0.125, 0.6537, 0.125, 0.7162, 0.375, 0.7162, 0.375, 0.6537, 0.625, 0.6537, 0.625, 0.7162, 0.875, 0.7162, 0.875, 0.6537, 0.625, 0.5, 0.875, 0.5, 0.875, 0.75, 0.625, 0.75, 0.375, 0.75, 0.625, 0.75, 0.625, 1.0, 0.375, 1.0, 0.375, 0.0, 0.625, 0.0, 0.625, 0.25, 0.375, 0.25, 0.125, 0.5, 0.375, 0.5, 0.375, 0.75, 0.125, 0.75, 0.375, 0.5, 0.625, 0.5, 0.625, 0.75, 0.375, 0.75, 0.375, 0.25, 0.625, 0.25, 0.625, 0.5, 0.375, 0.5, 0.375, 0.0, 0.625, 0.0, 0.625, 0.25, 0.375, 0.25, 0.4375, 0.2625, 0.375, 0.25, 0.625, 0.25, 0.5625, 0.2625, 0.5625, 0.2625, 0.625, 0.25, 0.625, 0.5, 0.375, 0.5, 0.375, 0.25, 0.4375, 0.2625, 0.4375, 0.2875, 0.4375, 0.3125, 0.4375, 0.3375, 0.4375, 0.3625, 0.4375, 0.3875, 0.4375, 0.4125, 0.4375, 0.4375, 0.4375, 0.4625, 0.4375, 0.4875, 0.5625, 0.4875, 0.5625, 0.4625, 0.5625, 0.4375, 0.5625, 0.4125, 0.5625, 0.3875, 0.5625, 0.3625, 0.5625, 0.3375, 0.5625, 0.3125, 0.5625, 0.2875, 0.4375, 0.4375, 0.5625, 0.4375, 0.5625, 0.4625, 0.4375, 0.4625, 0.4375, 0.4125, 0.4375, 0.3875, 0.5625, 0.3875, 0.5625, 0.4125, 0.4375, 0.3625, 0.4375, 0.3375, 0.5625, 0.3375, 0.5625, 0.3625, 0.4375, 0.3125, 0.4375, 0.2875, 0.5625, 0.2875, 0.5625, 0.3125, 0.375, 0.5, 0.625, 0.5, 0.625, 0.75, 0.375, 0.75, 0.5625, 0.9875, 0.625, 1.0, 0.375, 1.0, 0.4375, 0.9875, 0.4375, 0.9875, 0.375, 1.0, 0.375, 0.75, 0.625, 0.75, 0.625, 1.0, 0.5625, 0.9875, 0.5625, 0.9625, 0.5625, 0.9375, 0.5625, 0.9125, 0.5625, 0.8875, 0.5625, 0.8625, 0.5625, 0.8375, 0.5625, 0.8125, 0.5625, 0.7875, 0.5625, 0.7625, 0.4375, 0.7625, 0.4375, 0.7875, 0.4375, 0.8125, 0.4375, 0.8375, 0.4375, 0.8625, 0.4375, 0.8875, 0.4375, 0.9125, 0.4375, 0.9375, 0.4375, 0.9625, 0.5625, 0.8125, 0.4375, 0.8125, 0.4375, 0.7875, 0.5625, 0.7875, 0.5625, 0.8625, 0.4375, 0.8625, 0.4375, 0.8375, 0.5625, 0.8375, 0.5625, 0.9125, 0.4375, 0.9125, 0.4375, 0.8875, 0.5625, 0.8875, 0.5625, 0.9625, 0.4375, 0.9625, 0.4375, 0.9375, 0.5625, 0.9375, 0.125, 0.5, 0.375, 0.5, 0.375, 0.75, 0.125, 0.75, 0.625, 0.5, 0.875, 0.5, 0.875, 0.75, 0.625, 0.75, 0.375, 0.0, 0.625, 0.0, 0.625, 0.25, 0.375, 0.25, 0.5625, 0.4125, 0.4375, 0.4125, 0.4375, 0.3875, 0.5625, 0.3875, 0.5625, 0.3625, 0.4375, 0.3625, 0.4375, 0.3375, 0.5625, 0.3375, 0.375, 0.5, 0.375, 0.25, 0.625, 0.25, 0.5625, 0.2625, 0.4375, 0.2625, 0.4375, 0.2875, 0.4375, 0.3125, 0.4375, 0.3375, 0.4375, 0.3625, 0.4375, 0.3875, 0.4375, 0.4125, 0.4375, 0.4375, 0.4375, 0.4625, 0.4375, 0.4875, 0.5625, 0.4625, 0.4375, 0.4625, 0.4375, 0.4375, 0.5625, 0.4375, 0.625, 0.5, 0.375, 0.5, 0.4375, 0.4875, 0.5625, 0.4875, 0.375, 0.5, 0.625, 0.5, 0.625, 0.75, 0.375, 0.75, 0.4375, 0.7625, 0.375, 0.75, 0.625, 0.75, 0.5625, 0.7625, 0.4375, 0.8625, 0.4375, 0.8375, 0.5625, 0.8375, 0.5625, 0.8625, 0.4375, 0.9125, 0.4375, 0.8875, 0.5625, 0.8875, 0.5625, 0.9125, 0.5625, 0.7625, 0.625, 0.75, 0.625, 1.0, 0.375, 1.0, 0.4375, 0.9875, 0.5625, 0.9875, 0.5625, 0.9625, 0.5625, 0.9375, 0.5625, 0.9125, 0.5625, 0.8875, 0.5625, 0.8625, 0.5625, 0.8375, 0.5625, 0.8125, 0.5625, 0.7875, 0.4375, 0.8125, 0.4375, 0.7875, 0.5625, 0.7875, 0.5625, 0.8125, 0.125, 0.5, 0.375, 0.5, 0.375, 0.75, 0.125, 0.75, 0.625, 0.5, 0.875, 0.5, 0.875, 0.75, 0.625, 0.75, 0.625, 0.25, 0.375, 0.25, 0.4375, 0.2237, 0.5625, 0.2237, 0.4375, 0.02632, 0.375, 0.0, 0.625, 0.0, 0.5625, 0.02632, 0.375, 0.25, 0.4375, 0.1447, 0.5625, 0.1447, 0.5625, 0.1053, 0.4375, 0.1053, 0.375, 0.0, 0.4375, 0.02632, 0.4375, 0.06579, 0.5625, 0.06579, 0.5625, 0.02632, 0.625, 0.0, 0.625, 0.25, 0.5625, 0.2237, 0.5625, 0.1842, 0.4375, 0.1842, 0.4375, 0.2237, 0.375, 0.25, 0.375, 0.0, 0.4375, 0.1053, 0.4375, 0.1447, 0.375, 0.25, 0.625, 0.25, 0.625, 0.5, 0.375, 0.5, 0.4375, 0.5263, 0.375, 0.5, 0.625, 0.5, 0.5625, 0.5263, 0.5625, 0.7237, 0.625, 0.75, 0.375, 0.75, 0.4375, 0.7237, 0.4375, 0.7237, 0.375, 0.75, 0.4375, 0.6447, 0.5625, 0.6447, 0.5625, 0.6053, 0.4375, 0.6053, 0.375, 0.5, 0.4375, 0.5263, 0.4375, 0.5658, 0.5625, 0.5658, 0.5625, 0.5263, 0.625, 0.5, 0.625, 0.75, 0.5625, 0.7237, 0.5625, 0.6842, 0.4375, 0.6842, 0.4375, 0.6447, 0.375, 0.75, 0.375, 0.5, 0.4375, 0.6053, 0.375, 0.75, 0.625, 0.75, 0.625, 1.0, 0.375, 1.0, 0.125, 0.5, 0.375, 0.5, 0.375, 0.75, 0.125, 0.75, 0.625, 0.5, 0.875, 0.5, 0.875, 0.75, 0.625, 0.75, 0.375, 0.0, 0.625, 0.0, 0.5625, 0.02632, 0.4375, 0.02632, 0.4375, 0.2237, 0.375, 0.25, 0.375, 0.0, 0.4375, 0.02632, 0.4375, 0.06579, 0.4375, 0.1053, 0.4375, 0.1447, 0.5625, 0.1447, 0.5625, 0.1053, 0.5625, 0.06579, 0.5625, 0.02632, 0.625, 0.0, 0.625, 0.25, 0.5625, 0.2237, 0.5625, 0.1842, 0.4375, 0.1842, 0.625, 0.25, 0.375, 0.25, 0.4375, 0.2237, 0.5625, 0.2237, 0.4375, 0.1053, 0.4375, 0.06579, 0.5625, 0.06579, 0.5625, 0.1053, 0.375, 0.25, 0.625, 0.25, 0.625, 0.5, 0.375, 0.5, 0.4375, 0.5263, 0.375, 0.5, 0.625, 0.5, 0.5625, 0.5263, 0.5625, 0.5263, 0.625, 0.5, 0.625, 0.75, 0.5625, 0.7237, 0.5625, 0.6842, 0.5625, 0.6447, 0.5625, 0.6053, 0.4375, 0.6053, 0.4375, 0.6447, 0.4375, 0.6842, 0.4375, 0.7237, 0.375, 0.75, 0.375, 0.5, 0.4375, 0.5263, 0.4375, 0.5658, 0.5625, 0.5658, 0.5625, 0.6842, 0.4375, 0.6842, 0.4375, 0.6447, 0.5625, 0.6447, 0.5625, 0.7237, 0.625, 0.75, 0.375, 0.75, 0.4375, 0.7237, 0.375, 0.75, 0.625, 0.75, 0.625, 1.0, 0.375, 1.0, 0.125, 0.5, 0.375, 0.5, 0.375, 0.75, 0.125, 0.75, 0.625, 0.5, 0.875, 0.5, 0.875, 0.75, 0.625, 0.75, 0.375, 0.05034, 0.375, 0.1128, 0.625, 0.1128, 0.625, 0.05034, 0.625, 0.6997, 0.625, 0.6372, 0.375, 0.6372, 0.375, 0.6997, 0.375, 0.6997, 0.375, 0.6372, 0.125, 0.6372, 0.125, 0.6997, 0.875, 0.6372, 0.625, 0.6372, 0.625, 0.6997, 0.875, 0.6997, 0.375, 0.05034, 0.375, 0.1128, 0.625, 0.1128, 0.625, 0.05034, 0.625, 0.6997, 0.625, 0.6372, 0.375, 0.6372, 0.375, 0.6997, 0.375, 0.6997, 0.375, 0.6372, 0.125, 0.6372, 0.125, 0.6997, 0.875, 0.6372, 0.625, 0.6372, 0.625, 0.6997, 0.875, 0.6997, 0.375, 0.05034, 0.375, 0.1128, 0.625, 0.1128, 0.625, 0.05034, 0.625, 0.6997, 0.625, 0.6372, 0.375, 0.6372, 0.375, 0.6997, 0.375, 0.6997, 0.375, 0.6372, 0.125, 0.6372, 0.125, 0.6997, 0.875, 0.6372, 0.625, 0.6372, 0.625, 0.6997, 0.875, 0.6997, 0.375, 0.05034, 0.375, 0.1128, 0.625, 0.1128, 0.625, 0.05034, 0.625, 0.6997, 0.625, 0.6372, 0.375, 0.6372, 0.375, 0.6997, 0.375, 0.6997, 0.375, 0.6372, 0.125, 0.6372, 0.125, 0.6997, 0.875, 0.6372, 0.625, 0.6372, 0.625, 0.6997, 0.875, 0.6997, 0.375, 0.0788, 0.375, 0.1413, 0.625, 0.1413, 0.625, 0.0788, 0.625, 0.6712, 0.625, 0.6087, 0.375, 0.6087, 0.375, 0.6712, 0.375, 0.6712, 0.375, 0.6087, 0.125, 0.6087, 0.125, 0.6712, 0.875, 0.6087, 0.625, 0.6087, 0.625, 0.6712, 0.875, 0.6712, 0.375, 0.0788, 0.375, 0.1413, 0.625, 0.1413, 0.625, 0.0788, 0.625, 0.6712, 0.625, 0.6087, 0.375, 0.6087, 0.375, 0.6712, 0.375, 0.6712, 0.375, 0.6087, 0.125, 0.6087, 0.125, 0.6712, 0.875, 0.6087, 0.625, 0.6087, 0.625, 0.6712, 0.875, 0.6712, 0.375, 0.0788, 0.375, 0.1413, 0.625, 0.1413, 0.625, 0.0788, 0.625, 0.6712, 0.625, 0.6087, 0.375, 0.6087, 0.375, 0.6712, 0.375, 0.6712, 0.375, 0.6087, 0.125, 0.6087, 0.125, 0.6712, 0.875, 0.6087, 0.625, 0.6087, 0.625, 0.6712, 0.875, 0.6712, 0.375, 0.0788, 0.375, 0.1413, 0.625, 0.1413, 0.625, 0.0788, 0.625, 0.6712, 0.625, 0.6087, 0.375, 0.6087, 0.375, 0.6712, 0.375, 0.6712, 0.375, 0.6087, 0.125, 0.6087, 0.125, 0.6712, 0.875, 0.6087, 0.625, 0.6087, 0.625, 0.6712, 0.875, 0.6712, 0.375, 0.1413, 0.625, 0.1413, 0.625, 0.0788, 0.375, 0.0788, 0.625, 0.6712, 0.625, 0.6087, 0.375, 0.6087, 0.375, 0.6712, 0.375, 0.6712, 0.375, 0.6087, 0.125, 0.6087, 0.125, 0.6712, 0.875, 0.6087, 0.625, 0.6087, 0.625, 0.6712, 0.875, 0.6712, 0.625, 0.3779, 0.625, 0.3154, 0.375, 0.3154, 0.375, 0.3779, 0.625, 0.9346, 0.625, 0.8721, 0.375, 0.8721, 0.375, 0.9346, 0.1904, 0.5, 0.1904, 0.75, 0.2529, 0.75, 0.2529, 0.5, 0.8096, 0.5, 0.7471, 0.5, 0.7471, 0.75, 0.8096, 0.75, 0.625, 0.3154, 0.375, 0.3154, 0.375, 0.3779, 0.625, 0.3779, 0.375, 0.8721, 0.375, 0.9346, 0.625, 0.9346, 0.625, 0.8721, 0.2529, 0.5, 0.1904, 0.5, 0.1904, 0.75, 0.2529, 0.75, 0.8096, 0.5, 0.7471, 0.5, 0.7471, 0.75, 0.8096, 0.75, 0.625, 0.3779, 0.625, 0.3154, 0.375, 0.3154, 0.375, 0.3779, 0.375, 0.8721, 0.375, 0.9346, 0.625, 0.9346, 0.625, 0.8721, 0.1904, 0.5, 0.1904, 0.75, 0.2529, 0.75, 0.2529, 0.5, 0.8096, 0.75, 0.8096, 0.5, 0.7471, 0.5, 0.7471, 0.75, 0.625, 0.3953, 0.625, 0.3328, 0.375, 0.3328, 0.375, 0.3953, 0.375, 0.8547, 0.375, 0.9172, 0.625, 0.9172, 0.625, 0.8547, 0.2078, 0.5, 0.2078, 0.75, 0.2703, 0.75, 0.2703, 0.5, 0.7922, 0.5, 0.7297, 0.5, 0.7297, 0.75, 0.7922, 0.75, 0.625, 0.3953, 0.625, 0.3328, 0.375, 0.3328, 0.375, 0.3953, 0.375, 0.8547, 0.375, 0.9172, 0.625, 0.9172, 0.625, 0.8547, 0.2078, 0.5, 0.2078, 0.75, 0.2703, 0.75, 0.2703, 0.5, 0.7922, 0.5, 0.7297, 0.5, 0.7297, 0.75, 0.7922, 0.75, 0.625, 0.3328, 0.375, 0.3328, 0.375, 0.3953, 0.625, 0.3953, 0.375, 0.8547, 0.375, 0.9172, 0.625, 0.9172, 0.625, 0.8547, 0.2703, 0.5, 0.2078, 0.5, 0.2078, 0.75, 0.2703, 0.75, 0.7922, 0.5, 0.7297, 0.5, 0.7297, 0.75, 0.7922, 0.75, 0.375, 0.6537, 0.375, 0.7162, 0.625, 0.7162, 0.625, 0.6537, 0.5625, 0.9375, 0.5625, 0.9625, 0.4375, 0.9625, 0.4375, 0.9875, 0.375, 1.0, 0.375, 0.75, 0.4375, 0.7625, 0.4375, 0.7875, 0.4375, 0.8125, 0.4375, 0.8375, 0.4375, 0.8625, 0.4375, 0.8875, 0.4375, 0.9125, 0.4375, 0.9375, 0.4375, 0.3125, 0.4375, 0.2875, 0.5625, 0.2875, 0.5625, 0.2625, 0.625, 0.25, 0.625, 0.5, 0.5625, 0.4875, 0.5625, 0.4625, 0.5625, 0.4375, 0.5625, 0.4125, 0.5625, 0.3875, 0.5625, 0.3625, 0.5625, 0.3375, 0.5625, 0.3125, 0.375, 0.03384, 0.375, 0.09634, 0.625, 0.09634, 0.625, 0.03384, 0.125, 0.6537, 0.125, 0.7162, 0.375, 0.7162, 0.375, 0.6537, 0.625, 0.6537, 0.625, 0.7162, 0.875, 0.7162, 0.875, 0.6537, 0.625, 0.5, 0.875, 0.5, 0.875, 0.75, 0.625, 0.75, 0.375, 0.75, 0.625, 0.75, 0.625, 1.0, 0.375, 1.0, 0.375, 0.0, 0.625, 0.0, 0.625, 0.25, 0.375, 0.25, 0.125, 0.5, 0.375, 0.5, 0.375, 0.75, 0.125, 0.75, 0.375, 0.5, 0.625, 0.5, 0.625, 0.75, 0.375, 0.75, 0.375, 0.25, 0.625, 0.25, 0.625, 0.5, 0.375, 0.5, 0.375, 0.0, 0.625, 0.0, 0.625, 0.25, 0.375, 0.25, 0.4375, 0.2625, 0.375, 0.25, 0.625, 0.25, 0.5625, 0.2625, 0.5625, 0.2625, 0.625, 0.25, 0.625, 0.5, 0.375, 0.5, 0.375, 0.25, 0.4375, 0.2625, 0.4375, 0.2875, 0.4375, 0.3125, 0.4375, 0.3375, 0.4375, 0.3625, 0.4375, 0.3875, 0.4375, 0.4125, 0.4375, 0.4375, 0.4375, 0.4625, 0.4375, 0.4875, 0.5625, 0.4875, 0.5625, 0.4625, 0.5625, 0.4375, 0.5625, 0.4125, 0.5625, 0.3875, 0.5625, 0.3625, 0.5625, 0.3375, 0.5625, 0.3125, 0.5625, 0.2875, 0.4375, 0.4375, 0.5625, 0.4375, 0.5625, 0.4625, 0.4375, 0.4625, 0.4375, 0.4125, 0.4375, 0.3875, 0.5625, 0.3875, 0.5625, 0.4125, 0.4375, 0.3625, 0.4375, 0.3375, 0.5625, 0.3375, 0.5625, 0.3625, 0.4375, 0.3125, 0.4375, 0.2875, 0.5625, 0.2875, 0.5625, 0.3125, 0.375, 0.5, 0.625, 0.5, 0.625, 0.75, 0.375, 0.75, 0.5625, 0.9875, 0.625, 1.0, 0.375, 1.0, 0.4375, 0.9875, 0.4375, 0.9875, 0.375, 1.0, 0.375, 0.75, 0.625, 0.75, 0.625, 1.0, 0.5625, 0.9875, 0.5625, 0.9625, 0.5625, 0.9375, 0.5625, 0.9125, 0.5625, 0.8875, 0.5625, 0.8625, 0.5625, 0.8375, 0.5625, 0.8125, 0.5625, 0.7875, 0.5625, 0.7625, 0.4375, 0.7625, 0.4375, 0.7875, 0.4375, 0.8125, 0.4375, 0.8375, 0.4375, 0.8625, 0.4375, 0.8875, 0.4375, 0.9125, 0.4375, 0.9375, 0.4375, 0.9625, 0.5625, 0.8125, 0.4375, 0.8125, 0.4375, 0.7875, 0.5625, 0.7875, 0.5625, 0.8625, 0.4375, 0.8625, 0.4375, 0.8375, 0.5625, 0.8375, 0.5625, 0.9125, 0.4375, 0.9125, 0.4375, 0.8875, 0.5625, 0.8875, 0.5625, 0.9625, 0.4375, 0.9625, 0.4375, 0.9375, 0.5625, 0.9375, 0.125, 0.5, 0.375, 0.5, 0.375, 0.75, 0.125, 0.75, 0.625, 0.5, 0.875, 0.5, 0.875, 0.75, 0.625, 0.75, 0.375, 0.0, 0.625, 0.0, 0.625, 0.25, 0.375, 0.25, 0.5625, 0.4125, 0.4375, 0.4125, 0.4375, 0.3875, 0.5625, 0.3875, 0.5625, 0.3625, 0.4375, 0.3625, 0.4375, 0.3375, 0.5625, 0.3375, 0.375, 0.5, 0.375, 0.25, 0.625, 0.25, 0.5625, 0.2625, 0.4375, 0.2625, 0.4375, 0.2875, 0.4375, 0.3125, 0.4375, 0.3375, 0.4375, 0.3625, 0.4375, 0.3875, 0.4375, 0.4125, 0.4375, 0.4375, 0.4375, 0.4625, 0.4375, 0.4875, 0.5625, 0.4625, 0.4375, 0.4625, 0.4375, 0.4375, 0.5625, 0.4375, 0.625, 0.5, 0.375, 0.5, 0.4375, 0.4875, 0.5625, 0.4875, 0.375, 0.5, 0.625, 0.5, 0.625, 0.75, 0.375, 0.75, 0.4375, 0.7625, 0.375, 0.75, 0.625, 0.75, 0.5625, 0.7625, 0.4375, 0.8625, 0.4375, 0.8375, 0.5625, 0.8375, 0.5625, 0.8625, 0.4375, 0.9125, 0.4375, 0.8875, 0.5625, 0.8875, 0.5625, 0.9125, 0.5625, 0.7625, 0.625, 0.75, 0.625, 1.0, 0.375, 1.0, 0.4375, 0.9875, 0.5625, 0.9875, 0.5625, 0.9625, 0.5625, 0.9375, 0.5625, 0.9125, 0.5625, 0.8875, 0.5625, 0.8625, 0.5625, 0.8375, 0.5625, 0.8125, 0.5625, 0.7875, 0.4375, 0.8125, 0.4375, 0.7875, 0.5625, 0.7875, 0.5625, 0.8125, 0.125, 0.5, 0.375, 0.5, 0.375, 0.75, 0.125, 0.75, 0.625, 0.5, 0.875, 0.5, 0.875, 0.75, 0.625, 0.75, 0.625, 0.25, 0.375, 0.25, 0.4375, 0.2237, 0.5625, 0.2237, 0.4375, 0.02632, 0.375, 0.0, 0.625, 0.0, 0.5625, 0.02632, 0.375, 0.25, 0.4375, 0.1447, 0.5625, 0.1447, 0.5625, 0.1053, 0.4375, 0.1053, 0.375, 0.0, 0.4375, 0.02632, 0.4375, 0.06579, 0.5625, 0.06579, 0.5625, 0.02632, 0.625, 0.0, 0.625, 0.25, 0.5625, 0.2237, 0.5625, 0.1842, 0.4375, 0.1842, 0.4375, 0.2237, 0.375, 0.25, 0.375, 0.0, 0.4375, 0.1053, 0.4375, 0.1447, 0.375, 0.25, 0.625, 0.25, 0.625, 0.5, 0.375, 0.5, 0.4375, 0.5263, 0.375, 0.5, 0.625, 0.5, 0.5625, 0.5263, 0.5625, 0.7237, 0.625, 0.75, 0.375, 0.75, 0.4375, 0.7237, 0.4375, 0.7237, 0.375, 0.75, 0.4375, 0.6447, 0.5625, 0.6447, 0.5625, 0.6053, 0.4375, 0.6053, 0.375, 0.5, 0.4375, 0.5263, 0.4375, 0.5658, 0.5625, 0.5658, 0.5625, 0.5263, 0.625, 0.5, 0.625, 0.75, 0.5625, 0.7237, 0.5625, 0.6842, 0.4375, 0.6842, 0.4375, 0.6447, 0.375, 0.75, 0.375, 0.5, 0.4375, 0.6053, 0.375, 0.75, 0.625, 0.75, 0.625, 1.0, 0.375, 1.0, 0.125, 0.5, 0.375, 0.5, 0.375, 0.75, 0.125, 0.75, 0.625, 0.5, 0.875, 0.5, 0.875, 0.75, 0.625, 0.75, 0.375, 0.0, 0.625, 0.0, 0.5625, 0.02632, 0.4375, 0.02632, 0.4375, 0.2237, 0.375, 0.25, 0.375, 0.0, 0.4375, 0.02632, 0.4375, 0.06579, 0.4375, 0.1053, 0.4375, 0.1447, 0.5625, 0.1447, 0.5625, 0.1053, 0.5625, 0.06579, 0.5625, 0.02632, 0.625, 0.0, 0.625, 0.25, 0.5625, 0.2237, 0.5625, 0.1842, 0.4375, 0.1842, 0.625, 0.25, 0.375, 0.25, 0.4375, 0.2237, 0.5625, 0.2237, 0.4375, 0.1053, 0.4375, 0.06579, 0.5625, 0.06579, 0.5625, 0.1053, 0.375, 0.25, 0.625, 0.25, 0.625, 0.5, 0.375, 0.5, 0.4375, 0.5263, 0.375, 0.5, 0.625, 0.5, 0.5625, 0.5263, 0.5625, 0.5263, 0.625, 0.5, 0.625, 0.75, 0.5625, 0.7237, 0.5625, 0.6842, 0.5625, 0.6447, 0.5625, 0.6053, 0.4375, 0.6053, 0.4375, 0.6447, 0.4375, 0.6842, 0.4375, 0.7237, 0.375, 0.75, 0.375, 0.5, 0.4375, 0.5263, 0.4375, 0.5658, 0.5625, 0.5658, 0.5625, 0.6842, 0.4375, 0.6842, 0.4375, 0.6447, 0.5625, 0.6447, 0.5625, 0.7237, 0.625, 0.75, 0.375, 0.75, 0.4375, 0.7237, 0.375, 0.75, 0.625, 0.75, 0.625, 1.0, 0.375, 1.0, 0.125, 0.5, 0.375, 0.5, 0.375, 0.75, 0.125, 0.75, 0.625, 0.5, 0.875, 0.5, 0.875, 0.75, 0.625, 0.75, 0.375, 0.05034, 0.375, 0.1128, 0.625, 0.1128, 0.625, 0.05034, 0.625, 0.6997, 0.625, 0.6372, 0.375, 0.6372, 0.375, 0.6997, 0.375, 0.6997, 0.375, 0.6372, 0.125, 0.6372, 0.125, 0.6997, 0.875, 0.6372, 0.625, 0.6372, 0.625, 0.6997, 0.875, 0.6997, 0.375, 0.05034, 0.375, 0.1128, 0.625, 0.1128, 0.625, 0.05034, 0.625, 0.6997, 0.625, 0.6372, 0.375, 0.6372, 0.375, 0.6997, 0.375, 0.6997, 0.375, 0.6372, 0.125, 0.6372, 0.125, 0.6997, 0.875, 0.6372, 0.625, 0.6372, 0.625, 0.6997, 0.875, 0.6997, 0.375, 0.05034, 0.375, 0.1128, 0.625, 0.1128, 0.625, 0.05034, 0.625, 0.6997, 0.625, 0.6372, 0.375, 0.6372, 0.375, 0.6997, 0.375, 0.6997, 0.375, 0.6372, 0.125, 0.6372, 0.125, 0.6997, 0.875, 0.6372, 0.625, 0.6372, 0.625, 0.6997, 0.875, 0.6997, 0.375, 0.05034, 0.375, 0.1128, 0.625, 0.1128, 0.625, 0.05034, 0.625, 0.6997, 0.625, 0.6372, 0.375, 0.6372, 0.375, 0.6997, 0.375, 0.6997, 0.375, 0.6372, 0.125, 0.6372, 0.125, 0.6997, 0.875, 0.6372, 0.625, 0.6372, 0.625, 0.6997, 0.875, 0.6997, 0.375, 0.0788, 0.375, 0.1413, 0.625, 0.1413, 0.625, 0.0788, 0.625, 0.6712, 0.625, 0.6087, 0.375, 0.6087, 0.375, 0.6712, 0.375, 0.6712, 0.375, 0.6087, 0.125, 0.6087, 0.125, 0.6712, 0.875, 0.6087, 0.625, 0.6087, 0.625, 0.6712, 0.875, 0.6712, 0.375, 0.0788, 0.375, 0.1413, 0.625, 0.1413, 0.625, 0.0788, 0.625, 0.6712, 0.625, 0.6087, 0.375, 0.6087, 0.375, 0.6712, 0.375, 0.6712, 0.375, 0.6087, 0.125, 0.6087, 0.125, 0.6712, 0.875, 0.6087, 0.625, 0.6087, 0.625, 0.6712, 0.875, 0.6712, 0.375, 0.0788, 0.375, 0.1413, 0.625, 0.1413, 0.625, 0.0788, 0.625, 0.6712, 0.625, 0.6087, 0.375, 0.6087, 0.375, 0.6712, 0.375, 0.6712, 0.375, 0.6087, 0.125, 0.6087, 0.125, 0.6712, 0.875, 0.6087, 0.625, 0.6087, 0.625, 0.6712, 0.875, 0.6712, 0.375, 0.0788, 0.375, 0.1413, 0.625, 0.1413, 0.625, 0.0788, 0.625, 0.6712, 0.625, 0.6087, 0.375, 0.6087, 0.375, 0.6712, 0.375, 0.6712, 0.375, 0.6087, 0.125, 0.6087, 0.125, 0.6712, 0.875, 0.6087, 0.625, 0.6087, 0.625, 0.6712, 0.875, 0.6712, 0.375, 0.1413, 0.625, 0.1413, 0.625, 0.0788, 0.375, 0.0788, 0.625, 0.6712, 0.625, 0.6087, 0.375, 0.6087, 0.375, 0.6712, 0.375, 0.6712, 0.375, 0.6087, 0.125, 0.6087, 0.125, 0.6712, 0.875, 0.6087, 0.625, 0.6087, 0.625, 0.6712, 0.875, 0.6712, 0.625, 0.3779, 0.625, 0.3154, 0.375, 0.3154, 0.375, 0.3779, 0.625, 0.9346, 0.625, 0.8721, 0.375, 0.8721, 0.375, 0.9346, 0.1904, 0.5, 0.1904, 0.75, 0.2529, 0.75, 0.2529, 0.5, 0.8096, 0.5, 0.7471, 0.5, 0.7471, 0.75, 0.8096, 0.75, 0.625, 0.3154, 0.375, 0.3154, 0.375, 0.3779, 0.625, 0.3779, 0.375, 0.8721, 0.375, 0.9346, 0.625, 0.9346, 0.625, 0.8721, 0.2529, 0.5, 0.1904, 0.5, 0.1904, 0.75, 0.2529, 0.75, 0.8096, 0.5, 0.7471, 0.5, 0.7471, 0.75, 0.8096, 0.75, 0.625, 0.3779, 0.625, 0.3154, 0.375, 0.3154, 0.375, 0.3779, 0.375, 0.8721, 0.375, 0.9346, 0.625, 0.9346, 0.625, 0.8721, 0.1904, 0.5, 0.1904, 0.75, 0.2529, 0.75, 0.2529, 0.5, 0.8096, 0.75, 0.8096, 0.5, 0.7471, 0.5, 0.7471, 0.75, 0.625, 0.3953, 0.625, 0.3328, 0.375, 0.3328, 0.375, 0.3953, 0.375, 0.8547, 0.375, 0.9172, 0.625, 0.9172, 0.625, 0.8547, 0.2078, 0.5, 0.2078, 0.75, 0.2703, 0.75, 0.2703, 0.5, 0.7922, 0.5, 0.7297, 0.5, 0.7297, 0.75, 0.7922, 0.75, 0.625, 0.3953, 0.625, 0.3328, 0.375, 0.3328, 0.375, 0.3953, 0.375, 0.8547, 0.375, 0.9172, 0.625, 0.9172, 0.625, 0.8547, 0.2078, 0.5, 0.2078, 0.75, 0.2703, 0.75, 0.2703, 0.5, 0.7922, 0.5, 0.7297, 0.5, 0.7297, 0.75, 0.7922, 0.75, 0.625, 0.3328, 0.375, 0.3328, 0.375, 0.3953, 0.625, 0.3953, 0.375, 0.8547, 0.375, 0.9172, 0.625, 0.9172, 0.625, 0.8547, 0.2703, 0.5, 0.2078, 0.5, 0.2078, 0.75, 0.2703, 0.75, 0.7922, 0.5, 0.7297, 0.5, 0.7297, 0.75, 0.7922, 0.75, 0.375, 0.6537, 0.375, 0.7162, 0.625, 0.7162, 0.625, 0.6537, 0.5625, 0.9375, 0.5625, 0.9625, 0.4375, 0.9625, 0.4375, 0.9875, 0.375, 1.0, 0.375, 0.75, 0.4375, 0.7625, 0.4375, 0.7875, 0.4375, 0.8125, 0.4375, 0.8375, 0.4375, 0.8625, 0.4375, 0.8875, 0.4375, 0.9125, 0.4375, 0.9375, 0.4375, 0.3125, 0.4375, 0.2875, 0.5625, 0.2875, 0.5625, 0.2625, 0.625, 0.25, 0.625, 0.5, 0.5625, 0.4875, 0.5625, 0.4625, 0.5625, 0.4375, 0.5625, 0.4125, 0.5625, 0.3875, 0.5625, 0.3625, 0.5625, 0.3375, 0.5625, 0.3125, 0.375, 0.03384, 0.375, 0.09634, 0.625, 0.09634, 0.625, 0.03384, 0.125, 0.6537, 0.125, 0.7162, 0.375, 0.7162, 0.375, 0.6537, 0.625, 0.6537, 0.625, 0.7162, 0.875, 0.7162, 0.875, 0.6537, 0.375, 0.5545, 0.375, 0.6795, 0.4455, 0.6795, 0.625, 0.6795, 0.625, 0.5545, 0.4138, 0.5545, 0.4375, 0.4875, 0.4077, 0.2958, 0.5838, 0.2958, 0.5838, 0.2625, 0.625, 0.25, 0.625, 0.5, 0.5625, 0.4875, 0.5625, 0.4625, 0.5625, 0.4375, 0.5625, 0.4125, 0.5625, 0.3875, 0.5625, 0.3625, 0.5625, 0.3375, 0.5625, 0.3125, 0.4375, 0.3125, 0.4375, 0.3375, 0.4375, 0.3625, 0.4375, 0.3875, 0.4375, 0.4125, 0.4375, 0.4375, 0.4375, 0.4625, 0.4375, 0.7625, 0.4342, 0.9542, 0.3754, 0.9542, 0.3754, 0.9875, 0.3807, 0.9875, 0.375, 1.0, 0.375, 0.75, 0.375, 0.07052, 0.375, 0.1955, 0.625, 0.1955, 0.625, 0.07052, 0.3813, 0.07052, 0.125, 0.5545, 0.125, 0.6795, 0.375, 0.6795, 0.375, 0.5545, 0.625, 0.5545, 0.625, 0.6795, 0.875, 0.6795, 0.875, 0.5545])
me_cube.materials.append(mat_material)
me_cube.materials.append(mat_material_001)
me_cube.materials.append(None)
me_cube.materials.append(mat_material_002)
me_cube.use_mirror_vertex_groups = False
me_cube.update()
me_cube_005 = bpy.data.meshes.new('Cube.005')
me_cube_005.from_pydata([(-1.0, -1.0, -1.0), (-1.0, -1.0, 1.0), (-1.0, 1.0, -1.0), (-1.0, 1.0, 1.0), (1.0, -1.0, -1.0), (1.0, -1.0, 1.0), (1.0, 1.0, -1.0), (1.0, 1.0, 1.0)], [], [(0, 1, 3, 2), (2, 3, 7, 6), (6, 7, 5, 4), (4, 5, 1, 0), (2, 6, 4, 0), (7, 3, 1, 5)])
_uv = me_cube_005.uv_layers.new(name='UVMap')
_uv.uv.foreach_set('vector', [0.375, 0.0, 0.625, 0.0, 0.625, 0.25, 0.375, 0.25, 0.375, 0.25, 0.625, 0.25, 0.625, 0.5, 0.375, 0.5, 0.375, 0.5, 0.625, 0.5, 0.625, 0.75, 0.375, 0.75, 0.375, 0.75, 0.625, 0.75, 0.625, 1.0, 0.375, 1.0, 0.125, 0.5, 0.375, 0.5, 0.375, 0.75, 0.125, 0.75, 0.625, 0.5, 0.875, 0.5, 0.875, 0.75, 0.625, 0.75])
me_cube_005.update()

# ---- objects
ob_cube = bpy.data.objects.new('Cube', me_cube)
ob_light = bpy.data.objects.new('Light', light_light)
ob_camera = bpy.data.objects.new('Camera', cam_camera)
ob_cube_001 = bpy.data.objects.new('Cube.001', me_cube_005)

# ---- transforms, parenting, visibility, modifiers, constraints
ob_cube.location = (0.0, 0.0, 0.25)
ob_cube.scale = (15.0, 10.0, 0.25)
ob_cube.lock_rotations_4d = False
ob_cube.empty_display_type = 'ARROWS'
ob_cube.lineart.crease_threshold = 0.0
ob_light.location = (4.076, 1.005, 5.904)
ob_light.rotation_euler = (0.6503, 0.05522, 1.866)
ob_light.lock_rotations_4d = False
ob_light.empty_display_type = 'ARROWS'
ob_light.color = (0.0, 0.0, 0.0, 0.0)
ob_light.lineart.crease_threshold = 0.0
ob_camera.location = (7.359, -6.926, 4.958)
ob_camera.rotation_euler = (1.109, 0.0, 0.8149)
ob_camera.lock_rotations_4d = False
ob_camera.empty_display_type = 'ARROWS'
ob_camera.color = (0.0, 0.0, 0.0, 0.0)
ob_camera.display_type = 'WIRE'
ob_camera.lineart.crease_threshold = 0.0
ob_cube_001.location = (-11.5, 10.25, 0.25)
ob_cube_001.scale = (2.5, 0.25, 0.25)

# ---- collection membership
col_collection.objects.link(ob_cube)
col_collection.objects.link(ob_light)
col_collection.objects.link(ob_camera)
col_collection.objects.link(ob_cube_001)

# ---- scene / render settings (as saved in the file)
scene.camera = ob_camera
scene.frame_start = 1; scene.frame_end = 250; scene.frame_set(1)
scene.render.engine = 'BLENDER_EEVEE_NEXT'
scene.cycles.sampling_pattern = 'TABULATED_SOBOL'
scene.cycles.use_light_tree = False
scene.view_settings.view_transform = 'Filmic'
bpy.context.view_layer.update()

